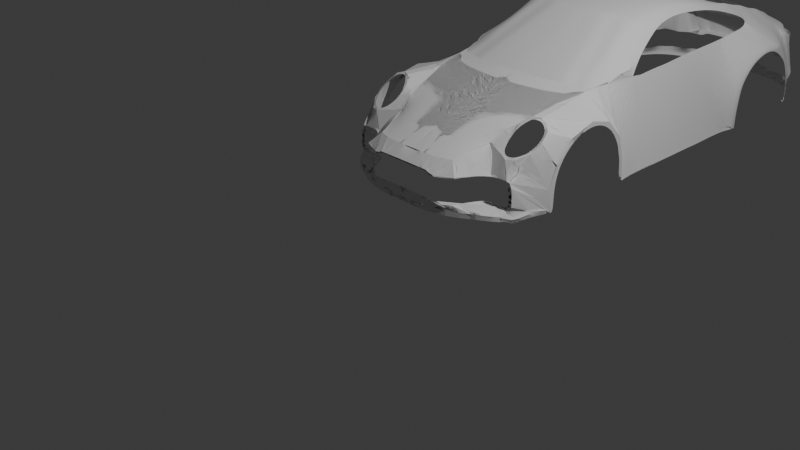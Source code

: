 # Source: MainModel.blend  (saved by Blender 4.0.36; exported with 4.5.12 LTS)
import bpy
from mathutils import Matrix  # noqa: F401  (used for matrix-valued properties, if any)

bpy.ops.wm.read_factory_settings(use_empty=True)
scene = bpy.context.scene
scene.name = 'Scene'

# ---- collections
col_collection = bpy.data.collections.new('Collection'); scene.collection.children.link(col_collection)
col_collection_2 = bpy.data.collections.new('Collection 2'); scene.collection.children.link(col_collection_2)

# ---- world
world_world = bpy.data.worlds.new('World'); scene.world = world_world
world_world.use_nodes = True; world_world.node_tree.nodes.clear()
_N = world_world.node_tree.nodes; _L = world_world.node_tree.links
n0 = _N.new('ShaderNodeOutputWorld'); n0.name = 'World Output'; n0.location = (300, 300)
n1 = _N.new('ShaderNodeBackground'); n1.name = 'Background'; n1.location = (10, 300)
n1.inputs[0].default_value = (0.05088, 0.05088, 0.05088, 1.0)
_L.new(n1.outputs[0], n0.inputs[0])
n0.is_active_output = True
world_world.color = (0.05088, 0.05088, 0.05088)
world_world.use_sun_shadow = False
world_world.sun_shadow_jitter_overblur = 0.0

# ---- cameras
cam_camera = bpy.data.cameras.new('Camera')
cam_camera.clip_end = 100.0
cam_camera.ortho_scale = 7.314

# ---- lights
light_light = bpy.data.lights.new('Light', 'POINT')
light_light.transmission_factor = 0.0
light_light.use_soft_falloff = False
light_light.energy = 1000.0
light_light.shadow_soft_size = 0.1
light_light.shadow_maximum_resolution = 0.006
light_light.use_absolute_resolution = True

# ---- meshes
me_circle = bpy.data.meshes.new('Circle')
me_circle.from_pydata([(1.234, 1.448, 0.9813), (1.234, 1.163, 0.8967), (1.234, 0.9679, 0.6964), (1.234, 0.9018, 0.4668), (1.234, 0.9151, 0.2162), (1.234, 0.925, 0.7033), (1.234, 1.138, 0.9222), (1.234, 1.449, 1.015), (1.231, 1.967, 0.2147), (1.234, 1.965, 0.4774), (1.234, 1.875, 0.7254), (1.234, 1.693, 0.9152), (1.215, 0.8473, 0.4609), (1.234, 0.87, 0.2079), (1.234, 2.022, 0.2021), (1.231, 2.014, 0.468), (1.234, 1.916, 0.735), (1.234, 1.717, 0.9423), (0.962, 0.9857, 1.096), (0.8805, 0.9489, 1.091), (0.8017, 0.8658, 1.029), (0.7723, 0.7637, 0.9323), (0.7925, 0.6376, 0.8451), (0.8388, 0.5627, 0.8004), (0.9137, 0.531, 0.7785), (1.008, 0.5678, 0.7871), (1.096, 0.6758, 0.8437), (1.126, 0.8071, 0.9284), (1.104, 0.9168, 1.007), (1.048, 0.9629, 1.069), (0.0, 0.1855, 0.7259), (0.1213, 0.1741, 0.7259), (0.2428, 0.1817, 0.7259), (0.3796, 0.1969, 0.7259), (0.5045, 0.236, 0.7301), (0.5396, 0.3561, 0.7747), (0.6217, 0.6381, 0.834), (0.6766, 0.7837, 0.9409), (0.7381, 1.059, 1.016), (0.804, 1.332, 1.078), (0.8573, 1.572, 1.129), (0.8832, 1.758, 1.155), (0.9118, 1.923, 1.169), (0.9311, 2.058, 1.18), (0.0, 0.03736, 0.194), (0.1389, 0.03736, 0.1918), (0.2946, 0.03736, 0.194), (0.4307, 0.06636, 0.1984), (0.5446, 0.1045, 0.1918), (0.6792, 0.1671, 0.194), (0.7769, 0.2175, 0.1984), (0.8683, 0.2663, 0.2006), (0.952, 0.3182, 0.2006), (1.017, 0.3823, 0.1962), (0.0, 0.03736, 0.2467), (0.1345, 0.03736, 0.2445), (0.2902, 0.03736, 0.2467), (0.4263, 0.06636, 0.2511), (0.5402, 0.1045, 0.2445), (0.6748, 0.1671, 0.2467), (0.7725, 0.2175, 0.2511), (0.8639, 0.2663, 0.2533), (0.9476, 0.3182, 0.2533), (1.012, 0.3823, 0.2489), (1.091, 0.4632, 0.1809), (1.125, 0.5243, 0.1877), (1.161, 0.6158, 0.21), (1.179, 0.6956, 0.2098), (1.195, 0.7674, 0.2073), (1.234, 0.8533, 0.2094), (1.234, 0.8735, 0.2091), (1.217, 0.8766, 0.2091), (1.212, 0.8306, 0.2091), (1.206, 0.7858, 0.2091), (0.0, 0.4976, 0.859), (0.0, 0.4804, 0.859), (0.2344, 0.4919, 0.859), (0.4407, 0.5148, 0.859), (0.6249, 0.6365, 0.842), (0.0, 0.7118, 0.9374), (0.0, 0.6922, 0.9374), (0.2373, 0.7052, 0.9374), (0.4721, 0.7313, 0.9374), (0.681, 0.7986, 0.9447), (0.0, 1.009, 0.9961), (0.0, 0.9861, 1.025), (0.2533, 1.001, 1.025), (0.5284, 1.032, 1.025), (0.7538, 1.111, 1.029), (0.0, 1.296, 1.057), (0.0, 1.27, 1.072), (0.263, 1.287, 1.072), (0.5667, 1.321, 1.072), (0.816, 1.408, 1.108), (0.0, 1.518, 1.128), (0.0, 1.49, 1.128), (0.264, 1.508, 1.128), (0.599, 1.546, 1.128), (0.8715, 1.642, 1.141), (0.0, 1.725, 1.171), (0.0, 1.695, 1.171), (0.2541, 1.699, 1.171), (0.5904, 1.785, 1.171), (0.9328, 2.06, 1.182), (1.097, 0.4579, 0.2239), (1.132, 0.5189, 0.2307), (1.168, 0.6104, 0.253), (1.186, 0.6902, 0.2528), (1.202, 0.762, 0.2503), (1.241, 0.8479, 0.2524), (1.241, 0.8681, 0.2521), (1.224, 0.8712, 0.2521), (1.219, 0.8252, 0.2521), (1.213, 0.7804, 0.2521), (1.012, 0.3853, 0.2024), (1.019, 0.3799, 0.2454), (0.0, 0.0534, 0.6282), (0.0926, 0.0534, 0.6282), (0.1842, 0.0534, 0.6266), (0.2681, 0.0534, 0.6282), (0.3246, 0.0534, 0.6266), (0.3383, 0.0534, 0.5976), (0.4116, 0.0534, 0.5992), (0.5017, 0.09537, 0.5976), (0.6174, 0.143, 0.6059), (0.6705, 0.2781, 0.5969), (0.7993, 0.464, 0.5961), (0.9153, 0.464, 0.6022), (1.002, 0.464, 0.6007), (1.047, 0.464, 0.59), (1.068, 0.464, 0.5412), (1.079, 0.464, 0.4618), (1.08, 0.464, 0.4069), (1.08, 0.464, 0.3458), (1.06, 0.464, 0.3107), (0.9962, 0.464, 0.3046), (0.9321, 0.464, 0.3031), (0.842, 0.464, 0.3046), (0.752, 0.464, 0.3), (0.6506, 0.2781, 0.2962), (0.6067, 0.143, 0.3052), (0.5291, 0.09537, 0.2939), (0.4864, 0.07883, 0.2893), (0.4528, 0.07883, 0.3168), (0.404, 0.0534, 0.3229), (0.346, 0.0534, 0.3214), (0.2361, 0.0534, 0.3229), (0.1308, 0.0534, 0.326), (0.05597, 0.0534, 0.3275), (0.0, 0.0534, 0.3275), (0.0, 0.0534, 0.6143), (0.1309, 0.0534, 0.6143), (0.2154, 0.0534, 0.6128), (0.2928, 0.0534, 0.6143), (0.3449, 0.0534, 0.6128), (0.3576, 0.0534, 0.5861), (0.4252, 0.0534, 0.5875), (0.5083, 0.09537, 0.5861), (0.6163, 0.143, 0.5943), (0.6624, 0.2781, 0.5853), (0.7829, 0.464, 0.5847), (0.89, 0.464, 0.5903), (0.9702, 0.464, 0.5889), (1.011, 0.464, 0.579), (1.031, 0.464, 0.534), (1.041, 0.464, 0.4607), (1.042, 0.464, 0.41), (1.042, 0.464, 0.3537), (1.024, 0.464, 0.3213), (0.9646, 0.464, 0.3157), (0.9055, 0.464, 0.3143), (0.8224, 0.464, 0.3157), (0.7393, 0.464, 0.3115), (0.6441, 0.2781, 0.3079), (0.6065, 0.143, 0.3169), (0.5337, 0.09537, 0.3058), (0.4942, 0.09537, 0.3016), (0.4632, 0.07883, 0.327), (0.4182, 0.0534, 0.3326), (0.3646, 0.0534, 0.3312), (0.2632, 0.0534, 0.3326), (0.1661, 0.0534, 0.3354), (0.09706, 0.0534, 0.3368), (0.0, 0.0534, 0.3368), (0.9603, 0.9634, 1.08), (0.8872, 0.9304, 1.075), (0.8164, 0.8559, 1.019), (0.79, 0.7642, 0.9325), (0.8082, 0.651, 0.8542), (0.8498, 0.5838, 0.8141), (0.9169, 0.5554, 0.7944), (1.002, 0.5884, 0.8022), (1.081, 0.6853, 0.853), (1.108, 0.8032, 0.929), (1.088, 0.9016, 0.9995), (1.037, 0.943, 1.055), (1.238, 2.026, 0.2064), (1.203, 2.204, 0.1932), (1.203, 2.402, 0.1998), (1.203, 2.615, 0.1998), (1.203, 2.791, 0.202), (1.203, 2.999, 0.202), (1.203, 3.208, 0.2064), (1.203, 3.377, 0.2042), (1.203, 3.566, 0.2064), (1.203, 3.736, 0.213), (1.203, 3.859, 0.2108), (1.203, 3.993, 0.2108), (1.242, 4.123, 0.2152), (1.244, 4.169, 0.2152), (1.244, 4.167, 0.3075), (1.244, 4.171, 0.4174), (1.244, 4.191, 0.5515), (1.244, 4.217, 0.7075), (1.244, 4.307, 0.8284), (1.244, 4.417, 0.9273), (1.244, 4.56, 0.9867), (1.244, 4.692, 1.013), (1.244, 4.815, 1.004), (1.244, 4.936, 0.9559), (1.244, 5.048, 0.8746), (1.244, 5.129, 0.8042), (1.244, 5.186, 0.6943), (1.244, 5.228, 0.591), (1.244, 5.25, 0.4548), (1.244, 5.255, 0.3471), (1.244, 5.257, 0.2657), (1.244, 4.101, 0.2172), (1.244, 4.098, 0.2635), (1.244, 4.103, 0.3869), (1.244, 4.125, 0.5375), (1.244, 4.155, 0.7128), (1.244, 4.256, 0.8486), (1.244, 4.38, 0.9597), (1.244, 4.54, 1.026), (1.244, 4.688, 1.056), (1.244, 4.826, 1.046), (1.244, 4.962, 0.9918), (1.244, 5.088, 0.9005), (1.244, 5.179, 0.8215), (1.244, 5.244, 0.698), (1.244, 5.291, 0.582), (1.234, 5.274, 0.4289), (1.234, 5.279, 0.3079), (1.225, 5.286, 0.2846), (1.238, 2.026, 0.2064), (1.203, 2.204, 0.1932), (1.203, 2.402, 0.1998), (1.203, 2.615, 0.1998), (1.203, 2.791, 0.202), (1.203, 2.999, 0.202), (1.203, 3.208, 0.2064), (1.203, 3.377, 0.2042), (1.203, 3.566, 0.2064), (1.203, 3.736, 0.213), (1.203, 3.859, 0.2108), (1.203, 3.993, 0.2108), (1.242, 4.123, 0.2152), (1.227, 2.012, 0.2486), (1.192, 2.19, 0.2354), (1.192, 2.388, 0.242), (1.192, 2.601, 0.242), (1.192, 2.777, 0.2442), (1.192, 2.985, 0.2442), (1.192, 3.194, 0.2486), (1.192, 3.364, 0.2464), (1.192, 3.553, 0.2486), (1.192, 3.722, 0.2552), (1.192, 3.845, 0.253), (1.192, 3.979, 0.253), (1.231, 4.109, 0.2574), (1.228, 5.287, 0.2864), (1.184, 5.363, 0.2745), (1.149, 5.473, 0.2745), (1.104, 5.571, 0.2745), (1.047, 5.698, 0.2745), (0.9747, 5.812, 0.2745), (0.8734, 5.901, 0.2745), (0.7721, 5.954, 0.2745), (0.6581, 6.008, 0.2745), (0.5252, 6.049, 0.2745), (0.4144, 6.065, 0.2745), (0.3068, 6.087, 0.2745), (0.1739, 6.097, 0.2745), (0.09794, 6.103, 0.2745), (0.0, 6.103, 0.2745), (1.182, 5.327, 0.2418), (1.147, 5.438, 0.2418), (1.103, 5.536, 0.2418), (1.046, 5.662, 0.2418), (0.9733, 5.776, 0.2418), (0.872, 5.865, 0.2418), (0.7707, 5.919, 0.2418), (0.6568, 5.972, 0.2418), (0.5238, 6.014, 0.2418), (0.4131, 6.029, 0.2418), (0.3055, 6.052, 0.2418), (0.1725, 6.061, 0.2418), (0.09657, 6.067, 0.2418), (0.0, 6.067, 0.2418), (1.228, 5.287, 0.2864), (1.184, 5.363, 0.2745), (1.182, 5.327, 0.2418), (1.233, 5.302, 0.2853), (1.222, 5.28, 0.2525), (1.234, 1.448, 0.9813), (1.234, 1.163, 0.8967), (1.234, 0.9679, 0.6964), (1.234, 0.9018, 0.4668), (1.234, 0.9151, 0.2162), (1.234, 0.925, 0.7033), (1.234, 1.138, 0.9222), (1.234, 1.449, 1.015), (1.231, 1.967, 0.2147), (1.234, 1.965, 0.4774), (1.234, 1.875, 0.7254), (1.234, 1.693, 0.9152), (1.215, 0.8473, 0.4609), (1.234, 0.87, 0.2079), (1.234, 2.022, 0.2021), (1.231, 2.014, 0.468), (1.234, 1.916, 0.735), (1.234, 1.717, 0.9423), (0.962, 0.9857, 1.096), (0.8805, 0.9489, 1.091), (0.8017, 0.8658, 1.029), (0.7723, 0.7637, 0.9323), (0.7925, 0.6376, 0.8451), (0.8388, 0.5627, 0.8004), (0.9137, 0.531, 0.7785), (1.008, 0.5678, 0.7871), (1.096, 0.6758, 0.8437), (1.126, 0.8071, 0.9284), (1.104, 0.9168, 1.007), (1.048, 0.9629, 1.069), (0.0, 0.1855, 0.7259), (0.1213, 0.1741, 0.7259), (0.2428, 0.1817, 0.7259), (0.3796, 0.1969, 0.7259), (0.5045, 0.236, 0.7301), (0.5396, 0.3561, 0.7747), (0.6217, 0.6381, 0.834), (0.6766, 0.7837, 0.9409), (0.7381, 1.059, 1.016), (0.804, 1.332, 1.078), (0.8573, 1.572, 1.129), (0.8832, 1.758, 1.155), (0.9118, 1.923, 1.169), (0.9311, 2.058, 1.18), (0.0, 0.03736, 0.194), (0.1389, 0.03736, 0.1918), (0.2946, 0.03736, 0.194), (0.4307, 0.06636, 0.1984), (0.5446, 0.1045, 0.1918), (0.6792, 0.1671, 0.194), (0.7769, 0.2175, 0.1984), (0.8683, 0.2663, 0.2006), (0.952, 0.3182, 0.2006), (1.017, 0.3823, 0.1962), (0.0, 0.03736, 0.2467), (0.1345, 0.03736, 0.2445), (0.2902, 0.03736, 0.2467), (0.4263, 0.06636, 0.2511), (0.5402, 0.1045, 0.2445), (0.6748, 0.1671, 0.2467), (0.7725, 0.2175, 0.2511), (0.8639, 0.2663, 0.2533), (0.9476, 0.3182, 0.2533), (1.012, 0.3823, 0.2489), (1.091, 0.4632, 0.1809), (1.125, 0.5243, 0.1877), (1.161, 0.6158, 0.21), (1.179, 0.6956, 0.2098), (1.195, 0.7674, 0.2073), (1.234, 0.8533, 0.2094), (1.234, 0.8735, 0.2091), (1.217, 0.8766, 0.2091), (1.212, 0.8306, 0.2091), (1.206, 0.7858, 0.2091), (0.0, 0.4976, 0.859), (0.0, 0.4804, 0.859), (0.2344, 0.4919, 0.859), (0.4407, 0.5148, 0.859), (0.6207, 0.6371, 0.8433), (0.0, 0.7118, 0.9374), (0.0, 0.6922, 0.9374), (0.2373, 0.7052, 0.9374), (0.4721, 0.7313, 0.9374), (0.681, 0.7986, 0.9447), (0.0, 1.009, 0.9961), (0.0, 0.9861, 1.025), (0.2533, 1.001, 1.025), (0.5284, 1.032, 1.025), (0.7538, 1.111, 1.029), (0.0, 1.296, 1.057), (0.0, 1.27, 1.072), (0.263, 1.287, 1.072), (0.5667, 1.321, 1.072), (0.816, 1.408, 1.108), (0.0, 1.518, 1.128), (0.0, 1.49, 1.128), (0.264, 1.508, 1.128), (0.599, 1.546, 1.128), (0.8715, 1.642, 1.141), (0.0, 1.725, 1.171), (0.0, 1.695, 1.171), (0.2541, 1.699, 1.171), (0.5904, 1.785, 1.171), (0.9328, 2.06, 1.182), (1.097, 0.4579, 0.2239), (1.132, 0.5189, 0.2307), (1.168, 0.6104, 0.253), (1.186, 0.6902, 0.2528), (1.202, 0.762, 0.2503), (1.241, 0.8479, 0.2524), (1.241, 0.8681, 0.2521), (1.224, 0.8712, 0.2521), (1.219, 0.8252, 0.2521), (1.213, 0.7804, 0.2521), (1.012, 0.3853, 0.2024), (1.019, 0.3799, 0.2454), (0.0, 0.0534, 0.6282), (0.0926, 0.0534, 0.6282), (0.1842, 0.0534, 0.6266), (0.2681, 0.0534, 0.6282), (0.3246, 0.0534, 0.6266), (0.3383, 0.0534, 0.5976), (0.4116, 0.0534, 0.5992), (0.5017, 0.09537, 0.5976), (0.6174, 0.143, 0.6059), (0.6705, 0.2781, 0.5969), (0.7993, 0.464, 0.5961), (0.9153, 0.464, 0.6022), (1.002, 0.464, 0.6007), (1.047, 0.464, 0.59), (1.068, 0.464, 0.5412), (1.079, 0.464, 0.4618), (1.08, 0.464, 0.4069), (1.08, 0.464, 0.3458), (1.06, 0.464, 0.3107), (0.9962, 0.464, 0.3046), (0.9321, 0.464, 0.3031), (0.842, 0.464, 0.3046), (0.752, 0.464, 0.3), (0.6506, 0.2781, 0.2962), (0.6067, 0.143, 0.3052), (0.5291, 0.09537, 0.2939), (0.4864, 0.07883, 0.2893), (0.4528, 0.07883, 0.3168), (0.404, 0.0534, 0.3229), (0.346, 0.0534, 0.3214), (0.2361, 0.0534, 0.3229), (0.1308, 0.0534, 0.326), (0.05597, 0.0534, 0.3275), (0.0, 0.0534, 0.3275), (0.0, 0.0534, 0.6143), (0.1309, 0.0534, 0.6143), (0.2154, 0.0534, 0.6128), (0.2928, 0.0534, 0.6143), (0.3449, 0.0534, 0.6128), (0.3576, 0.0534, 0.5861), (0.4252, 0.0534, 0.5875), (0.5083, 0.09537, 0.5861), (0.6163, 0.143, 0.5943), (0.6624, 0.2781, 0.5853), (0.7829, 0.464, 0.5847), (0.89, 0.464, 0.5903), (0.9702, 0.464, 0.5889), (1.011, 0.464, 0.579), (1.031, 0.464, 0.534), (1.041, 0.464, 0.4607), (1.042, 0.464, 0.41), (1.042, 0.464, 0.3537), (1.024, 0.464, 0.3213), (0.9646, 0.464, 0.3157), (0.9055, 0.464, 0.3143), (0.8224, 0.464, 0.3157), (0.7393, 0.464, 0.3115), (0.6441, 0.2781, 0.3079), (0.6065, 0.143, 0.3169), (0.5337, 0.09537, 0.3058), (0.4942, 0.09537, 0.3016), (0.4632, 0.07883, 0.327), (0.4182, 0.0534, 0.3326), (0.3646, 0.0534, 0.3312), (0.2632, 0.0534, 0.3326), (0.1661, 0.0534, 0.3354), (0.09706, 0.0534, 0.3368), (0.0, 0.0534, 0.3368), (0.9603, 0.9634, 1.08), (0.8872, 0.9304, 1.075), (0.8164, 0.8559, 1.019), (0.79, 0.7642, 0.9325), (0.8082, 0.651, 0.8542), (0.8498, 0.5838, 0.8141), (0.9169, 0.5554, 0.7944), (1.002, 0.5884, 0.8022), (1.081, 0.6853, 0.853), (1.108, 0.8032, 0.929), (1.088, 0.9016, 0.9995), (1.037, 0.943, 1.055), (1.238, 2.026, 0.2064), (1.203, 2.204, 0.1932), (1.203, 2.402, 0.1998), (1.203, 2.615, 0.1998), (1.203, 2.791, 0.202), (1.238, 2.026, 0.2064), (1.203, 2.204, 0.1932), (1.203, 2.402, 0.1998), (1.203, 2.615, 0.1998), (1.203, 2.791, 0.202), (1.227, 2.012, 0.2486), (1.192, 2.19, 0.2354), (1.192, 2.388, 0.242), (1.192, 2.601, 0.242), (1.192, 2.777, 0.2442), (0.962, 0.9857, 1.096), (0.8805, 0.9489, 1.091), (0.8872, 0.9304, 1.075), (0.962, 0.9857, 1.096), (0.8805, 0.9489, 1.091), (0.8872, 0.9304, 1.075), (0.8949, 1.465, 1.108), (0.8072, 1.412, 1.102), (0.8949, 1.465, 1.108), (0.8072, 1.412, 1.102), (0.8949, 1.465, 1.108), (0.8072, 1.412, 1.102), (0.8949, 1.465, 1.108), (0.8072, 1.412, 1.102), (0.8805, 0.9489, 1.091), (0.8017, 0.8658, 1.029), (0.8872, 0.9304, 1.075), (0.8805, 0.9489, 1.091), (0.8017, 0.8658, 1.029), (0.8872, 0.9304, 1.075), (0.8805, 0.9489, 1.091), (0.8872, 0.9304, 1.075), (0.8805, 0.9489, 1.091), (0.8872, 0.9304, 1.075), (1.234, 5.013, 1.048), (1.179, 5.089, 1.042), (1.118, 5.222, 1.042), (1.061, 5.363, 1.05), (0.9746, 5.495, 1.066), (0.8929, 5.67, 1.064), (0.7712, 5.784, 1.063), (0.658, 5.853, 1.063), (0.5126, 5.913, 1.07), (0.4066, 5.936, 1.067), (0.2596, 5.944, 1.07), (0.139, 5.959, 1.073), (0.0, 5.963, 1.071), (1.038, 5.498, 1.02), (1.014, 5.602, 0.998), (0.9719, 5.719, 0.9788), (0.9338, 5.772, 0.9658), (0.881, 5.827, 0.9654), (0.8308, 5.868, 0.9611), (0.7541, 5.892, 0.9707), (0.6928, 5.939, 0.9792), (0.6365, 5.951, 0.9855), (0.6124, 5.909, 0.9898), (0.248, 5.975, 0.9898), (0.08783, 5.989, 0.9919), (0.0, 5.987, 0.994), (0.6365, 5.951, 0.9855), (0.248, 5.975, 0.9898), (0.08783, 5.989, 0.9919), (0.2518, 6.09, 0.8951), (0.09164, 6.104, 0.8972), (0.0, 6.101, 0.8993), (0.2492, 6.087, 0.6467), (0.08903, 6.101, 0.6488), (0.0, 6.099, 0.6509), (1.113, 5.582, 0.5777), (1.147, 5.536, 0.5517), (1.147, 5.494, 0.5072), (1.147, 5.467, 0.4744), (1.147, 5.468, 0.4457), (1.147, 5.444, 0.3949), (1.147, 5.463, 0.3535), (1.055, 5.573, 0.3492), (0.9657, 5.67, 0.3535), (0.9612, 5.81, 0.3567), (0.888, 5.893, 0.3429), (0.817, 5.928, 0.3594), (0.7535, 5.928, 0.3594), (0.7047, 5.928, 0.366), (0.6584, 5.928, 0.3585), (0.6048, 5.939, 0.3643), (0.5615, 6.027, 0.3589), (0.5242, 6.045, 0.3597), (0.4685, 6.045, 0.3632), (0.4332, 6.045, 0.3888), (0.3564, 6.045, 0.3941), (0.2521, 6.045, 0.3954), (0.1643, 6.045, 0.3967), (0.08161, 6.045, 0.3979), (0.0, 6.045, 0.3979), (1.033, 5.594, 0.5874), (1.006, 5.688, 0.5918), (0.9614, 5.724, 0.5965), (0.9307, 5.809, 0.598), (0.9333, 5.859, 0.5976), (0.8486, 5.863, 0.5982), (0.7827, 5.863, 0.6027), (0.7282, 5.863, 0.5958), (0.7045, 5.875, 0.5961), (0.6066, 5.963, 0.5908), (0.6066, 5.963, 0.5908), (0.485, 5.981, 0.5871), (0.4011, 5.981, 0.5884), (0.3642, 6.011, 0.6221), (0.2573, 6.011, 0.6196), (0.1721, 6.011, 0.6208), (0.1212, 6.011, 0.6196), (0.02583, 6.011, 0.6157), (0.0, 6.011, 0.6183), (0.248, 5.975, 0.9898), (0.248, 5.975, 0.9898), (0.2518, 6.09, 0.8951), (0.2492, 6.087, 0.6467), (0.4304, 5.944, 0.9905), (0.4382, 6.069, 0.8951), (0.4288, 5.944, 0.9905), (0.6115, 6.009, 0.8656), (0.6122, 5.911, 0.9886), (0.3618, 6.083, 0.6467), (0.4031, 6.079, 0.6432), (0.5006, 6.058, 0.6334), (0.5964, 6.042, 0.6226), (0.9499, 5.499, 1.083), (0.8774, 5.665, 1.076), (0.7672, 5.769, 1.075), (0.6645, 5.831, 1.075), (0.5327, 5.886, 1.081), (0.4366, 5.906, 1.078), (0.3034, 5.913, 1.081), (0.194, 5.927, 1.083), (0.0, 5.93, 1.082), (0.1985, 4.2, 1.628), (0.0, 4.203, 1.63), (0.3932, 4.201, 1.622), (0.5412, 4.199, 1.609), (0.6379, 4.217, 1.595), (0.7385, 4.296, 1.561), (0.7032, 4.52, 1.517), (0.7001, 4.712, 1.459), (0.6954, 4.894, 1.423), (0.6932, 4.998, 1.383), (0.6909, 5.121, 1.34), (0.6841, 5.296, 1.307), (0.6644, 5.461, 1.231), (0.6555, 5.545, 1.213), (0.6044, 5.553, 1.201), (0.5148, 5.583, 1.195), (0.3748, 5.614, 1.197), (0.1883, 5.639, 1.205), (0.05306, 5.645, 1.203), (0.0, 5.647, 1.208), (0.1838, 4.159, 1.64), (0.0, 4.162, 1.642), (0.3885, 4.161, 1.634), (0.5441, 4.158, 1.62), (0.6458, 4.177, 1.606), (0.7496, 4.26, 1.57), (0.7226, 4.496, 1.523), (0.7112, 4.698, 1.462), (0.7063, 4.889, 1.425), (0.704, 4.999, 1.383), (0.7015, 5.128, 1.338), (0.6945, 5.312, 1.303), (0.6737, 5.485, 1.223), (0.6643, 5.574, 1.204), (0.6106, 5.584, 1.191), (0.5163, 5.616, 1.185), (0.3691, 5.648, 1.188), (0.173, 5.674, 1.196), (0.03077, 5.681, 1.194), (0.0, 5.683, 1.198), (0.1956, 3.203, 1.753), (0.0, 3.205, 1.755), (0.4003, 3.204, 1.747), (0.556, 3.202, 1.733), (0.6576, 3.22, 1.719), (0.7614, 3.304, 1.683), (0.765, 3.75, 1.684), (0.6611, 3.666, 1.72), (0.5595, 3.648, 1.735), (0.4038, 3.65, 1.748), (0.0, 3.651, 1.757), (0.1991, 3.649, 1.755), (0.7032, 4.52, 1.517), (0.7143, 4.496, 1.523), (0.6044, 5.553, 1.201), (0.5148, 5.583, 1.195), (0.3748, 5.614, 1.197), (0.1883, 5.639, 1.205), (0.05306, 5.645, 1.203), (0.0, 5.647, 1.208), (0.6106, 5.584, 1.191), (0.5163, 5.616, 1.185), (0.3691, 5.648, 1.188), (0.173, 5.674, 1.196), (0.03077, 5.681, 1.194), (0.0, 5.683, 1.198), (0.1991, 2.768, 1.678), (0.0, 2.761, 1.68), (0.4038, 2.778, 1.672), (0.5595, 2.798, 1.658), (0.6611, 2.817, 1.643), (0.7803, 2.881, 1.607), (0.9945, 2.4, 1.196), (0.9656, 2.48, 1.262), (0.9287, 2.59, 1.348), (0.8962, 2.716, 1.423), (0.8682, 2.837, 1.488), (0.8386, 2.974, 1.556), (0.8209, 3.109, 1.597), (0.8106, 3.285, 1.621), (0.8098, 3.507, 1.622), (0.8165, 3.652, 1.607), (0.8224, 3.805, 1.593), (0.8334, 3.974, 1.568), (0.8504, 4.157, 1.529), (0.8738, 4.332, 1.474), (0.8951, 4.479, 1.425), (0.9196, 4.609, 1.367), (0.9419, 4.637, 1.319), (0.9578, 4.566, 1.273), (0.9653, 4.378, 1.263), (0.9695, 4.236, 1.253), (0.9749, 4.086, 1.241), (0.9781, 3.882, 1.233), (0.9802, 3.69, 1.229), (0.9834, 3.4, 1.221), (0.9876, 3.213, 1.211), (0.9919, 3.046, 1.202), (0.994, 2.94, 1.197), (0.994, 2.822, 1.197), (0.9961, 2.687, 1.192), (0.9993, 2.539, 1.184), (0.9951, 2.401, 1.194), (0.0, 1.898, 1.197), (0.1254, 1.896, 1.197), (0.2409, 1.91, 1.197), (0.3368, 1.935, 1.197), (0.4253, 1.952, 1.197), (0.5483, 1.994, 1.197), (0.6924, 2.061, 1.205), (0.9633, 2.206, 1.25), (0.9768, 2.286, 1.222), (0.9803, 2.358, 1.276), (0.8827, 2.458, 1.374), (0.8596, 2.539, 1.407), (0.8404, 2.632, 1.466), (0.8173, 2.704, 1.509), (0.7878, 2.849, 1.584), (0.7327, 2.802, 1.619), (0.6614, 2.779, 1.639), (0.5753, 2.768, 1.656), (0.4819, 2.752, 1.65), (0.3455, 2.737, 1.678), (0.257, 2.734, 1.678), (0.1931, 2.729, 1.678), (0.101, 2.73, 1.678), (0.0, 2.719, 1.678), (0.914, 1.741, 1.099), (0.8279, 1.73, 1.116), (0.7345, 1.714, 1.11), (0.5981, 1.699, 1.138), (0.5096, 1.695, 1.138), (0.4457, 1.691, 1.138), (0.3536, 1.692, 1.138), (0.0, 1.681, 1.138), (0.5206, 2.593, 1.567), (0.5567, 2.444, 1.49), (0.5928, 2.296, 1.413), (0.6289, 2.148, 1.336), (0.665, 1.999, 1.259), (0.7011, 1.851, 1.181), (0.7945, 1.867, 1.188), (0.7584, 2.015, 1.265), (0.7223, 2.164, 1.342), (0.6862, 2.312, 1.419), (0.6501, 2.46, 1.496), (0.6141, 2.609, 1.573), (0.0, 2.56, 1.595), (0.0, 2.412, 1.518), (0.0, 2.264, 1.441), (0.0, 2.115, 1.364), (0.0, 1.967, 1.287), (0.0, 1.819, 1.21), (0.3202, 1.829, 1.21), (0.2841, 1.977, 1.287), (0.248, 2.126, 1.364), (0.2119, 2.274, 1.441), (0.1759, 2.422, 1.518), (0.1398, 2.571, 1.595), (0.2318, 2.57, 1.595), (0.2679, 2.421, 1.518), (0.304, 2.273, 1.441), (0.3401, 2.125, 1.364), (0.3762, 1.976, 1.287), (0.4123, 1.828, 1.21), (0.4762, 1.833, 1.21), (0.4401, 1.981, 1.287), (0.404, 2.129, 1.364), (0.3679, 2.278, 1.441), (0.3319, 2.426, 1.518), (0.2958, 2.574, 1.595), (0.3842, 2.578, 1.595), (0.4203, 2.43, 1.518), (0.4564, 2.281, 1.441), (0.4925, 2.133, 1.364), (0.5285, 1.985, 1.287), (0.5646, 1.836, 1.21), (0.8805, 1.878, 1.17), (0.9366, 2.051, 1.198), (0.8084, 2.175, 1.325), (0.7723, 2.323, 1.402), (0.7362, 2.472, 1.479), (0.7001, 2.62, 1.556), (1.093, 2.394, 0.7188), (1.081, 2.036, 0.8238)], [(37, 38), (38, 39), (39, 40), (40, 41), (41, 42), (42, 43), (208, 209), (271, 272), (340, 341), (341, 342), (342, 343), (344, 345), (345, 346), (88, 523), (304, 300), (562, 563), (742, 743), (744, 745), (745, 746), (746, 747), (747, 748), (748, 749), (749, 750)], [(4, 3, 12, 13), (2, 1, 6, 5), (11, 10, 16, 17), (9, 8, 14, 15), (3, 2, 5, 12), (0, 11, 17, 7), (1, 0, 7, 6), (10, 9, 15, 16), (50, 51, 61, 60), (47, 48, 58, 57), (44, 45, 55, 54), (51, 52, 62, 61), (48, 49, 59, 58), (45, 46, 56, 55), (52, 53, 63, 62), (49, 50, 60, 59), (46, 47, 57, 56), (33, 34, 78, 77), (31, 32, 76, 75), (32, 33, 77, 76), (30, 31, 75, 74), (74, 75, 80, 79), (77, 78, 83, 82), (75, 76, 81, 80), (76, 77, 82, 81), (82, 83, 88, 87), (80, 81, 86, 85), (81, 82, 87, 86), (79, 80, 85, 84), (87, 88, 93, 92), (85, 86, 91, 90), (86, 87, 92, 91), (84, 85, 90, 89), (92, 93, 98, 97), (90, 91, 96, 95), (91, 92, 97, 96), (89, 90, 95, 94), (94, 95, 100, 99), (97, 98, 103, 102), (95, 96, 101, 100), (96, 97, 102, 101), (72, 71, 111, 112), (67, 68, 108, 107), (64, 65, 105, 104), (73, 72, 112, 113), (70, 69, 109, 110), (65, 66, 106, 105), (68, 73, 113, 108), (71, 70, 110, 111), (66, 67, 107, 106), (64, 104, 115, 114), (104, 64, 53, 114, 115, 63), (64, 114, 53), (104, 63, 115), (53, 114, 115, 63), (119, 120, 154, 153), (146, 147, 181, 180), (133, 134, 168, 167), (120, 121, 155, 154), (147, 148, 182, 181), (134, 135, 169, 168), (121, 122, 156, 155), (148, 149, 183, 182), (135, 136, 170, 169), (122, 123, 157, 156), (136, 137, 171, 170), (123, 124, 158, 157), (137, 138, 172, 171), (124, 125, 159, 158), (138, 139, 173, 172), (125, 126, 160, 159), (139, 140, 174, 173), (431, 432, 433, 467, 466, 465), (140, 141, 175, 174), (141, 142, 176, 175), (128, 129, 163, 162), (142, 143, 177, 176), (129, 130, 164, 163), (116, 117, 151, 150), (143, 144, 178, 177), (130, 131, 165, 164), (117, 118, 152, 151), (144, 145, 179, 178), (131, 132, 166, 165), (118, 119, 153, 152), (145, 146, 180, 179), (132, 133, 167, 166), (22, 21, 187, 188), (29, 28, 194, 195), (19, 18, 184, 185), (26, 25, 191, 192), (23, 22, 188, 189), (18, 29, 195, 184), (20, 19, 185, 186), (27, 26, 192, 193), (24, 23, 189, 190), (21, 20, 186, 187), (28, 27, 193, 194), (25, 24, 190, 191), (219, 220, 238, 237), (212, 213, 231, 230), (220, 221, 239, 238), (213, 214, 232, 231), (221, 222, 240, 239), (214, 215, 233, 232), (222, 223, 241, 240), (215, 216, 234, 233), (223, 224, 242, 241), (216, 217, 235, 234), (209, 210, 228, 227), (224, 225, 243, 242), (217, 218, 236, 235), (210, 211, 229, 228), (225, 226, 244, 243), (218, 219, 237, 236), (211, 212, 230, 229), (197, 198, 247, 246), (204, 205, 254, 253), (201, 202, 251, 250), (198, 199, 248, 247), (205, 206, 255, 254), (202, 203, 252, 251), (199, 200, 249, 248), (206, 207, 256, 255), (196, 197, 246, 245), (203, 204, 253, 252), (200, 201, 250, 249), (207, 208, 257, 256), (249, 250, 263, 262), (256, 257, 270, 269), (246, 247, 260, 259), (253, 254, 267, 266), (250, 251, 264, 263), (247, 248, 261, 260), (254, 255, 268, 267), (251, 252, 265, 264), (248, 249, 262, 261), (255, 256, 269, 268), (245, 246, 259, 258), (252, 253, 266, 265), (279, 280, 294, 293), (272, 273, 287, 286), (280, 281, 295, 294), (273, 274, 288, 287), (281, 282, 296, 295), (274, 275, 289, 288), (282, 283, 297, 296), (275, 276, 290, 289), (283, 284, 298, 297), (276, 277, 291, 290), (284, 285, 299, 298), (277, 278, 292, 291), (278, 279, 293, 292), (272, 286, 302, 301), (301, 302, 304, 303), (309, 308, 317, 318), (307, 306, 311, 310), (316, 315, 321, 322), (314, 313, 319, 320), (308, 307, 310, 317), (305, 316, 322, 312), (306, 305, 312, 311), (315, 314, 320, 321), (355, 356, 366, 365), (352, 353, 363, 362), (349, 350, 360, 359), (356, 357, 367, 366), (353, 354, 364, 363), (350, 351, 361, 360), (357, 358, 368, 367), (354, 355, 365, 364), (351, 352, 362, 361), (338, 339, 383, 382), (336, 337, 381, 380), (337, 338, 382, 381), (335, 336, 380, 379), (379, 380, 385, 384), (382, 383, 388, 387), (380, 381, 386, 385), (381, 382, 387, 386), (387, 388, 393, 392), (385, 386, 391, 390), (386, 387, 392, 391), (384, 385, 390, 389), (392, 393, 398, 397), (390, 391, 396, 395), (391, 392, 397, 396), (389, 390, 395, 394), (397, 398, 403, 402), (395, 396, 401, 400), (396, 397, 402, 401), (394, 395, 400, 399), (399, 400, 405, 404), (402, 403, 408, 407), (400, 401, 406, 405), (401, 402, 407, 406), (377, 376, 416, 417), (372, 373, 413, 412), (369, 370, 410, 409), (378, 377, 417, 418), (375, 374, 414, 415), (370, 371, 411, 410), (373, 378, 418, 413), (376, 375, 415, 416), (371, 372, 412, 411), (369, 409, 420, 419), (409, 369, 358, 419, 420, 368), (369, 419, 358), (409, 368, 420), (358, 419, 420, 368), (424, 425, 459, 458), (451, 452, 486, 485), (438, 439, 473, 472), (425, 426, 460, 459), (452, 453, 487, 486), (439, 440, 474, 473), (426, 427, 461, 460), (453, 454, 488, 487), (440, 441, 475, 474), (427, 428, 462, 461), (441, 442, 476, 475), (122, 338, 33, 427, 156, 461), (442, 443, 477, 476), (37, 326, 21, 83, 388, 342), (443, 444, 478, 477), (430, 431, 465, 464), (444, 445, 479, 478), (445, 446, 480, 479), (446, 447, 481, 480), (433, 434, 468, 467), (447, 448, 482, 481), (434, 435, 469, 468), (421, 422, 456, 455), (448, 449, 483, 482), (435, 436, 470, 469), (422, 423, 457, 456), (449, 450, 484, 483), (436, 437, 471, 470), (24, 126, 431, 329, 328, 23), (450, 451, 485, 484), (437, 438, 472, 471), (327, 326, 492, 493), (334, 333, 499, 500), (324, 323, 489, 490), (331, 330, 496, 497), (328, 327, 493, 494), (323, 334, 500, 489), (325, 324, 490, 491), (332, 331, 497, 498), (329, 328, 494, 495), (326, 325, 491, 492), (333, 332, 498, 499), (330, 329, 495, 496), (502, 503, 508, 507), (503, 504, 509, 508), (504, 505, 510, 509), (501, 502, 507, 506), (507, 508, 513, 512), (508, 509, 514, 513), (509, 510, 515, 514), (506, 507, 512, 511), (31, 30, 116, 117), (32, 31, 117, 118, 336, 337), (31, 32, 337, 118, 423, 422, 117, 336), (336, 117, 422, 423, 118, 31), (126, 23, 328, 24, 329, 431), (153, 457, 152), (422, 118, 423, 457, 152, 456, 151, 117), (31, 118, 423, 337, 32, 336), (32, 336, 31, 118, 423, 119, 424, 337), (34, 33, 338, 339, 123, 122), (33, 34, 339, 123, 428, 427, 122, 338), (32, 33, 425, 424, 119, 120, 459, 154, 338, 337), (33, 32, 337, 424, 119, 425, 120, 154, 459, 122, 427, 338), (119, 423, 118, 152, 457, 153, 458, 424), (121, 122, 427, 154, 459, 426), (157, 156, 461, 428, 123, 462), (338, 122, 427, 461, 156, 33), (427, 34, 339, 33, 338, 122), (427, 33, 339, 34), (152, 456, 151), (151, 152, 457, 423, 118, 422, 117, 421, 116, 455, 150, 456), (424, 120, 425, 459, 154, 458, 153, 119), (121, 120, 425, 119, 424, 153, 458), (155, 460, 461, 427, 122, 156), (155, 156, 461, 122, 427, 460), (429, 463, 158, 428, 123, 462, 157, 461, 156, 427, 122, 460, 155, 426, 121, 459, 154, 425, 120, 153, 458, 424, 119, 152, 457, 118, 423, 337, 32, 338, 33, 34, 339, 124), (460, 427, 426, 121), (153, 120, 424), (428, 429, 124, 339, 34, 158, 463, 462), (125, 34, 339, 429, 124, 158, 463, 159, 464, 430), (124, 428, 123, 157, 462, 158, 463, 429), (25, 128, 127, 126, 24), (329, 330, 433, 432, 431), (126, 36, 341, 35, 340, 464, 159, 430, 125, 431), (35, 341, 36), (431, 430, 125), (159, 464, 340, 35), (340, 36, 341, 383, 78, 35), (429, 34, 339, 340, 35, 125, 430, 159, 464, 124), (124, 123, 462, 463), (123, 34, 339, 429, 124, 463, 158, 462, 157, 428), (125, 35, 430, 340), (34, 429, 430, 35), (34, 33, 338, 428, 123, 157, 462, 158, 463, 429, 124, 339), (338, 156, 461, 462, 157, 123, 428, 33), (459, 460, 121, 458), (154, 427, 338), (33, 156, 338, 428), (427, 123, 428, 462, 461, 156, 122), (154, 155, 426, 425), (158, 428, 157), (424, 458, 457, 423, 118, 337, 32, 119), (126, 127, 128, 162, 161, 160, 465, 341, 36, 383, 78, 328, 23, 431), (327, 36, 341, 383, 78, 342, 37, 388, 83, 326, 21, 22), (36, 383, 388, 37), (36, 37, 342, 78, 83, 326, 327), (22, 23, 328, 341, 36, 78, 383, 327), (20, 393, 88, 83, 388, 342, 37, 326, 21, 325), (325, 326, 37, 342, 388, 83, 88, 393, 20, 21), (518, 185, 532, 537), (517, 518, 537, 536), (18, 19, 523, 522), (522, 523, 527, 526), (520, 519, 528, 529), (517, 516, 526, 527), (522, 323, 516, 519, 18, 524, 526, 528), (323, 324, 525, 524), (54, 55, 148, 149), (360, 453, 454, 359), (55, 56, 361, 360, 453, 452, 451, 146, 147, 148), (55, 56, 361, 146, 451, 147, 452, 148, 453, 360), (56, 57, 362, 450, 145, 146, 451, 361), (362, 450, 451, 361), (57, 58, 363, 449, 144, 145, 450, 362), (364, 49, 363, 58, 142, 447, 144, 449, 448, 143, 59), (59, 143, 142, 58), (144, 143, 448, 447), (363, 364, 49), (142, 57, 58, 363), (58, 57, 362, 447, 142, 363), (60, 139, 140, 365, 364, 59), (144, 449, 447, 142, 362, 57), (145, 57, 362, 142, 447, 449, 144, 450), (139, 60, 365, 364, 59, 140, 445, 444), (364, 141, 446, 140, 445, 59), (141, 364, 59, 445, 140), (139, 60, 365, 61, 366, 444), (366, 365, 61, 60, 139, 444), (62, 137, 138, 367, 366, 61), (138, 61, 366, 62, 367, 442, 137, 443), (442, 137, 443), (393, 20, 325, 531, 534, 88), (138, 366, 61, 139, 444, 443), (138, 61, 139), (63, 135, 136, 368, 367, 62), (367, 136, 441, 135, 440, 63, 368, 62), (441, 440, 135), (442, 441, 136, 367), (367, 137, 442, 136, 441, 62), (62, 136, 441, 368, 63, 367), (368, 136, 62), (535, 533, 538, 539), (532, 530, 536, 537), (520, 521, 539, 538), (185, 19, 530, 532), (521, 490, 535, 539), (490, 324, 533, 535), (520, 529, 525, 324, 325, 20, 19, 523, 527, 517, 536, 530, 531, 534, 533, 538), (527, 393, 88, 534, 531, 325, 20, 525, 529, 523), (5, 6, 28, 27), (311, 333, 332, 310), (25, 26, 12, 434, 433, 330, 331, 129, 128), (12, 26, 331, 25, 330, 128, 433, 434, 129, 317), (12, 129, 434, 130, 435, 13, 318, 375, 70, 317), (130, 434, 435), (317, 70, 375, 318), (63, 104, 409, 439, 134, 135, 440, 368), (416, 435, 130, 438, 133, 134, 439, 409, 104, 410, 105, 411, 106, 107, 412, 413, 108, 418, 113, 112, 417, 111), (36, 126, 431, 328, 23, 327, 22, 326, 21, 37, 342, 383, 78, 341), (328, 431, 23, 327), (328, 78, 341), (128, 431, 126, 328, 23, 329, 24, 330, 25, 433), (329, 126, 431, 433, 128, 24), (128, 330, 24), (433, 25, 330, 24, 329, 128), (126, 329, 23), (522, 7, 312, 311, 6, 28, 333, 334, 29, 18, 323, 516, 519, 524, 526, 528), (524, 519, 18), (346, 17, 322, 312, 7, 528, 526, 522, 524, 525, 527, 523, 529, 41), (522, 528, 7), (17, 321, 16, 42, 347, 346, 41, 322), (16, 321, 17), (522, 346, 41, 527, 525, 529, 523, 398, 93, 526, 528, 524), (17, 41, 346, 524, 522, 528, 526, 7, 312, 322), (15, 825, 43, 348, 347, 42, 321, 16), (17, 346, 524, 526, 7), (18, 522, 526, 516, 323), (516, 312, 7, 526, 524, 522, 528, 323, 18, 519), (311, 7, 312, 18, 516, 323, 519, 29, 334, 333, 28, 6), (516, 18, 312), (139, 138, 443, 61, 366, 365, 60, 444), (62, 366, 138, 367, 137), (444, 61, 366, 367, 62, 441, 136, 137, 442, 443, 138, 139), (53, 140, 445, 59, 364, 365, 60), (60, 59, 445, 364, 365, 140, 53), (88, 39, 344, 325, 534, 531, 20, 393), (39, 531, 325, 20, 534, 538, 530, 520, 517, 19, 536, 533, 324, 344), (531, 530, 538, 534, 20), (530, 19, 517, 520), (344, 523, 525, 529, 527, 93, 398, 530, 324, 520, 19, 536, 517, 533, 538, 531, 20, 534, 325, 39), (523, 344, 324, 530, 398), (39, 88, 393, 38, 343, 344), (429, 430, 464, 463, 158, 34, 339, 124), (431, 328, 126, 23, 21, 326, 388, 83, 342, 37), (328, 126, 431, 37, 342, 83, 388, 326, 21, 23), (103, 408, 407, 102), (311, 333, 28, 29, 334, 519, 18, 516, 323, 6), (29, 311, 333, 6, 323, 516, 18, 519, 334, 28), (43, 41, 346, 348), (344, 20, 531, 534, 325, 398, 93, 525, 527, 529, 523, 39), (325, 344, 20, 525, 93, 527), (388, 393, 88, 531, 20, 325, 534, 21, 326, 83), (118, 31, 337, 423), (137, 62, 367, 63, 368, 441, 136, 442), (63, 136, 441, 144, 449, 447, 142, 362, 57, 367, 62, 368), (144, 363, 58, 448, 143, 449), (48, 364, 59, 142, 447, 363, 58), (364, 141, 446, 480, 175, 59), (134, 412, 107, 438, 133, 439), (159, 340, 35, 430, 125, 464), (36, 78, 35), (12, 129, 434, 317), (434, 12, 129, 317), (26, 12, 5, 310, 332, 27), (310, 5, 27, 332), (524, 525, 529, 528, 519, 323), (312, 528, 522, 524, 526, 398, 93, 529, 523, 525, 527, 531, 534, 20, 325, 520, 533, 536, 517, 19, 538, 530, 324, 519, 18, 516, 323, 7), (126, 23, 328, 78, 383, 36, 341, 431), (125, 124, 464), (14, 8, 258, 245, 196), (313, 511, 506, 501, 319), (304, 303, 271, 300, 244), (226, 300, 303, 304), (563, 564, 568, 567), (564, 565, 571, 570), (564, 563, 569, 570), (614, 615, 616, 617, 618, 574, 573, 572), (570, 571, 565, 568, 564), (570, 571, 574, 573, 572, 569), (563, 567, 620, 619, 621, 569), (623, 624, 569, 621, 620, 619, 567, 563, 625), (624, 623, 562, 627, 626), (561, 626, 566), (613, 614, 572, 622, 628), (628, 624, 621, 569, 622, 572), (569, 572, 624), (628, 622, 572), (285, 284, 598, 599), (284, 283, 597, 598), (283, 282, 596, 597), (282, 281, 595, 596), (281, 280, 593, 594, 595), (593, 280, 592), (592, 280, 591), (280, 279, 590, 591), (279, 278, 588, 589), (589, 590, 279), (587, 588, 278, 586), (278, 277, 585, 586), (277, 276, 584, 585), (276, 275, 583, 584), (275, 274, 582, 583), (274, 273, 581, 582), (271, 303, 300), (273, 581, 580, 242, 243, 271, 300, 244, 303, 272, 301), (579, 241, 242), (580, 579, 242), (562, 561, 626, 627), (237, 540, 236), (238, 541, 540, 237), (239, 542, 541, 238), (241, 579, 240), (240, 579, 578, 239), (542, 239, 578), (542, 577, 576, 543), (577, 542, 578), (544, 543, 553), (576, 553, 543), (553, 576, 575, 554), (554, 600, 601, 555), (600, 554, 575), (555, 601, 602, 557, 556), (604, 603, 557, 605), (603, 557, 602), (558, 559, 607, 606, 605), (558, 605, 557), (559, 560, 610, 609, 608), (608, 607, 559), (612, 613, 628, 629), (611, 612, 629, 630), (631, 609, 610), (631, 630, 610, 609), (610, 611, 630), (630, 611, 609, 610), (626, 630, 629, 628, 624), (560, 561, 566, 630, 631), (610, 560, 631), (544, 545, 633, 632), (551, 552, 640, 639), (549, 550, 638, 637), (547, 548, 636, 635), (545, 546, 634, 633), (550, 551, 639, 638), (548, 549, 637, 636), (546, 547, 635, 634), (661, 662, 691, 692), (659, 658, 698, 699), (653, 652, 672, 673), (665, 664, 689, 688), (654, 653, 673, 674), (647, 646, 666, 667), (655, 654, 674, 675), (648, 647, 667, 668), (679, 680, 706, 705), (649, 648, 668, 669), (666, 665, 688, 687), (655, 675, 701, 695), (650, 649, 669, 670), (690, 692, 681, 683), (675, 676, 702, 701), (651, 650, 670, 671), (683, 681, 707, 709), (658, 657, 697, 698), (652, 651, 671, 672), (689, 690, 683, 684), (692, 691, 682, 681), (686, 685, 711, 712), (681, 682, 708, 707), (688, 689, 684, 685), (663, 661, 692, 690), (687, 688, 685, 686), (664, 663, 690, 689), (684, 683, 709, 710), (662, 661, 663, 664, 665, 666, 646, 645, 644, 643, 641, 642), (667, 647, 693, 694), (700, 699, 705, 706), (696, 695, 701, 702), (697, 696, 702, 703), (698, 697, 703, 704), (699, 698, 704, 705), (676, 677, 703, 702), (656, 655, 695, 696), (660, 659, 699, 700), (677, 678, 704, 703), (657, 656, 696, 697), (678, 679, 705, 704), (685, 684, 710, 711), (234, 235, 730, 731), (233, 234, 731, 732), (235, 236, 729, 730), (668, 667, 726, 727, 728), (667, 666, 725, 726), (666, 687, 723, 724, 725), (723, 687, 686, 720, 721, 722), (686, 712, 718, 719, 720), (669, 668, 728, 729), (708, 767, 766, 765, 707), (707, 765, 764, 763, 709), (709, 763, 762, 761, 710), (710, 761, 760, 711), (711, 760, 759, 758, 712), (758, 757, 717, 712), (718, 712, 717), (717, 757, 756, 716), (716, 756, 755, 715), (715, 755, 754, 753, 714), (714, 753, 752, 713), (782, 781, 770, 769), (794, 793, 775, 774), (806, 805, 773, 772), (781, 817, 771, 770), (818, 782, 769, 768), (805, 794, 774, 773), (817, 806, 772, 771), (763, 764, 811, 812), (812, 811, 810, 813), (813, 810, 809, 814), (814, 809, 808, 815), (815, 808, 807, 816), (816, 807, 806, 817), (765, 766, 799, 800), (800, 799, 798, 801), (801, 798, 797, 802), (802, 797, 796, 803), (803, 796, 795, 804), (804, 795, 794, 805), (760, 761, 787, 823), (823, 787, 786, 822), (822, 786, 785, 821), (821, 785, 784, 820), (820, 784, 783, 819), (819, 783, 782, 818), (762, 763, 812, 776), (776, 812, 813, 777), (777, 813, 814, 778), (778, 814, 815, 779), (779, 815, 816, 780), (780, 816, 817, 781), (764, 765, 800, 811), (811, 800, 801, 810), (810, 801, 802, 809), (809, 802, 803, 808), (808, 803, 804, 807), (807, 804, 805, 806), (766, 767, 788, 799), (799, 788, 789, 798), (798, 789, 790, 797), (797, 790, 791, 796), (796, 791, 792, 795), (795, 792, 793, 794), (761, 762, 776, 787), (787, 776, 777, 786), (786, 777, 778, 785), (785, 778, 779, 784), (784, 779, 780, 783), (783, 780, 781, 782), (752, 43, 743), (820, 751, 753, 821), (754, 755, 822, 821, 753), (756, 757, 759, 760, 823, 822, 755), (758, 759, 757), (751, 753, 752), (43, 751, 820, 819), (43, 819, 408, 103, 348), (819, 103, 408, 43, 348), (752, 43, 103, 348, 751), (103, 819, 348, 43), (752, 751, 43, 348, 103, 408), (259, 260, 824, 825, 258), (775, 101, 100, 99), (753, 751, 752, 713), (733, 231, 232), (232, 233, 732, 733), (230, 231, 733, 734), (229, 230, 734, 735), (228, 229, 735, 736, 269), (266, 267, 268, 269, 736, 737), (264, 265, 266, 737, 738), (740, 262, 263, 264, 738, 739), (260, 261, 262, 740, 741, 742, 713, 824), (825, 824, 743, 43), (669, 729, 540, 670), (540, 729, 236), (540, 541, 542, 543, 672, 671), (671, 670, 540), (543, 544, 632, 673, 672), (632, 633, 634, 675, 674, 673), (640, 680, 679, 678, 677, 703, 676, 702, 675, 634, 635, 636, 637, 638, 639)])
_uv = me_circle.uv_layers.new(name='UVMap')
_uv.uv.foreach_set('vector', [0.0, 0.0, 0.0, 0.0, 0.0, 0.0, 0.0, 0.0, 0.0, 0.0, 0.0, 0.0, 0.0, 0.0, 0.0, 0.0, 0.0, 0.0, 0.0, 0.0, 0.0, 0.0, 0.0, 0.0, 0.0, 0.0, 0.0, 0.0, 0.0, 0.0, 0.0, 0.0, 0.0, 0.0, 0.0, 0.0, 0.0, 0.0, 0.0, 0.0, 0.0, 0.0, 0.0, 0.0, 0.0, 0.0, 0.0, 0.0, 0.0, 0.0, 0.0, 0.0, 0.0, 0.0, 0.0, 0.0, 0.0, 0.0, 0.0, 0.0, 0.0, 0.0, 0.0, 0.0, 0.0, 0.0, 0.0, 0.0, 0.0, 0.0, 0.0, 0.0, 0.0, 0.0, 0.0, 0.0, 0.0, 0.0, 0.0, 0.0, 0.0, 0.0, 0.0, 0.0, 0.0, 0.0, 0.0, 0.0, 0.0, 0.0, 0.0, 0.0, 0.0, 0.0, 0.0, 0.0, 0.0, 0.0, 0.0, 0.0, 0.0, 0.0, 0.0, 0.0, 0.0, 0.0, 0.0, 0.0, 0.0, 0.0, 0.0, 0.0, 0.0, 0.0, 0.0, 0.0, 0.0, 0.0, 0.0, 0.0, 0.0, 0.0, 0.0, 0.0, 0.0, 0.0, 0.0, 0.0, 0.0, 0.0, 0.0, 0.0, 0.0, 0.0, 0.0, 0.0, 0.0, 0.0, 0.0, 0.0, 0.0, 0.0, 0.0, 0.0, 0.0, 0.0, 0.0, 0.0, 0.0, 0.0, 0.0, 0.0, 0.0, 0.0, 0.0, 0.0, 0.0, 0.0, 0.0, 0.0, 0.0, 0.0, 0.0, 0.0, 0.0, 0.0, 0.0, 0.0, 0.0, 0.0, 0.0, 0.0, 0.0, 0.0, 0.0, 0.0, 0.0, 0.0, 0.0, 0.0, 0.0, 0.0, 0.0, 0.0, 0.0, 0.0, 0.0, 0.0, 0.0, 0.0, 0.0, 0.0, 0.0, 0.0, 0.0, 0.0, 0.0, 0.0, 0.0, 0.0, 0.0, 0.0, 0.0, 0.0, 0.0, 0.0, 0.0, 0.0, 0.0, 0.0, 0.0, 0.0, 0.0, 0.0, 0.0, 0.0, 0.0, 0.0, 0.0, 0.0, 0.0, 0.0, 0.0, 0.0, 0.0, 0.0, 0.0, 0.0, 0.0, 0.0, 0.0, 0.0, 0.0, 0.0, 0.0, 0.0, 0.0, 0.0, 0.0, 0.0, 0.0, 0.0, 0.0, 0.0, 0.0, 0.0, 0.0, 0.0, 0.0, 0.0, 0.0, 0.0, 0.0, 0.0, 0.0, 0.0, 0.0, 0.0, 0.0, 0.0, 0.0, 0.0, 0.0, 0.0, 0.0, 0.0, 0.0, 0.0, 0.0, 0.0, 0.0, 0.0, 0.0, 0.0, 0.0, 0.0, 0.0, 0.0, 0.0, 0.0, 0.0, 0.0, 0.0, 0.0, 0.0, 0.0, 0.0, 0.0, 0.0, 0.0, 0.0, 0.0, 0.0, 0.0, 0.0, 0.0, 0.0, 0.0, 0.0, 0.0, 0.0, 0.0, 0.0, 0.0, 0.0, 0.0, 0.0, 0.0, 0.0, 0.0, 0.0, 0.0, 0.0, 0.0, 0.0, 0.0, 0.0, 0.0, 0.0, 0.0, 0.0, 0.0, 0.0, 0.0, 0.0, 0.0, 0.0, 0.0, 0.0, 0.0, 0.0, 0.0, 0.0, 0.0, 0.0, 0.0, 0.0, 0.0, 0.0, 0.0, 0.0, 0.0, 0.0, 0.0, 0.0, 0.0, 0.0, 0.0, 0.0, 0.0, 0.0, 0.0, 0.0, 0.0, 0.0, 0.0, 0.0, 0.0, 0.0, 0.0, 0.0, 0.0, 0.0, 0.0, 0.0, 0.0, 0.0, 0.0, 0.0, 0.0, 0.0, 0.0, 0.0, 0.0, 0.0, 0.0, 0.0, 0.0, 0.0, 0.0, 0.0, 0.0, 0.0, 0.0, 0.0, 0.0, 0.0, 0.0, 0.0, 0.0, 0.0, 0.0, 0.0, 0.0, 0.0, 0.0, 0.0, 0.0, 0.0, 0.0, 0.0, 0.0, 0.0, 0.0, 0.0, 0.0, 0.0, 0.0, 0.0, 0.0, 0.0, 0.0, 0.0, 0.0, 0.0, 0.0, 0.0, 0.0, 0.0, 0.0, 0.0, 0.0, 0.0, 0.0, 0.0, 0.0, 0.0, 0.0, 0.0, 0.0, 0.0, 0.0, 0.0, 0.0, 0.0, 0.0, 0.0, 0.0, 0.0, 0.0, 0.0, 0.0, 0.0, 0.0, 0.0, 0.0, 0.0, 0.0, 0.0, 0.0, 0.0, 0.0, 0.0, 0.0, 0.0, 0.0, 0.0, 0.0, 0.0, 0.0, 0.0, 0.0, 0.0, 0.0, 0.0, 0.0, 0.0, 0.0, 0.0, 0.0, 0.0, 0.0, 0.0, 0.0, 0.0, 0.0, 0.0, 0.0, 0.0, 0.0, 0.0, 0.0, 0.0, 0.0, 0.0, 0.0, 0.0, 0.0, 0.0, 0.0, 0.0, 0.0, 0.0, 0.0, 0.0, 0.0, 0.0, 0.0, 0.0, 0.0, 0.0, 0.0, 0.0, 0.0, 0.0, 0.0, 0.0, 0.0, 0.0, 0.0, 0.0, 0.0, 0.0, 0.0, 0.0, 0.0, 0.0, 0.0, 0.0, 0.0, 0.0, 0.0, 0.0, 0.0, 0.0, 0.0, 0.0, 0.0, 0.0, 0.0, 0.0, 0.0, 0.0, 0.0, 0.0, 0.0, 0.0, 0.0, 0.0, 0.0, 0.0, 0.0, 0.0, 0.0, 0.0, 0.0, 0.0, 0.0, 0.0, 0.0, 0.0, 0.0, 0.0, 0.0, 0.0, 0.0, 0.0, 0.0, 0.0, 0.0, 0.0, 0.0, 0.0, 0.0, 0.0, 0.0, 0.0, 0.0, 0.0, 0.0, 0.0, 0.0, 0.0, 0.0, 0.0, 0.0, 0.0, 0.0, 0.0, 0.0, 0.0, 0.0, 0.0, 0.0, 0.0, 0.0, 0.0, 0.0, 0.0, 0.0, 0.0, 0.0, 0.0, 0.0, 0.0, 0.0, 0.0, 0.0, 0.0, 0.0, 0.0, 0.0, 0.0, 0.0, 0.0, 0.0, 0.0, 0.0, 0.0, 0.0, 0.0, 0.0, 0.0, 0.0, 0.0, 0.0, 0.0, 0.0, 0.0, 0.0, 0.0, 0.0, 0.0, 0.0, 0.0, 0.0, 0.0, 0.0, 0.0, 0.0, 0.0, 0.0, 0.0, 0.0, 0.0, 0.0, 0.0, 0.0, 0.0, 0.0, 0.0, 0.0, 0.0, 0.0, 0.0, 0.0, 0.0, 0.0, 0.0, 0.0, 0.0, 0.0, 0.0, 0.0, 0.0, 0.0, 0.0, 0.0, 0.0, 0.0, 0.0, 0.0, 0.0, 0.0, 0.0, 0.0, 0.0, 0.0, 0.0, 0.0, 0.0, 0.0, 0.0, 0.0, 0.0, 0.0, 0.0, 0.0, 0.0, 0.0, 0.0, 0.0, 0.0, 0.0, 0.0, 0.0, 0.0, 0.0, 0.0, 0.0, 0.0, 0.0, 0.0, 0.0, 0.0, 0.0, 0.0, 0.0, 0.0, 0.0, 0.0, 0.0, 0.0, 0.0, 0.0, 0.0, 0.0, 0.0, 0.0, 0.0, 0.0, 0.0, 0.0, 0.0, 0.0, 0.0, 0.0, 0.0, 0.0, 0.0, 0.0, 0.0, 0.0, 0.0, 0.0, 0.0, 0.0, 0.0, 0.0, 0.0, 0.0, 0.0, 0.0, 0.0, 0.0, 0.0, 0.0, 0.0, 0.0, 0.0, 0.0, 0.0, 0.0, 0.0, 0.0, 0.0, 0.0, 0.0, 0.0, 0.0, 0.0, 0.0, 0.0, 0.0, 0.0, 0.0, 0.0, 0.0, 0.0, 0.0, 0.0, 0.0, 0.0, 0.0, 0.0, 0.0, 0.0, 0.0, 0.0, 0.0, 0.0, 0.0, 0.0, 0.0, 0.0, 0.0, 0.0, 0.0, 0.0, 0.0, 0.0, 0.0, 0.0, 0.0, 0.0, 0.0, 0.0, 0.0, 0.0, 0.0, 0.0, 0.0, 0.0, 0.0, 0.0, 0.0, 0.0, 0.0, 0.0, 0.0, 0.0, 0.0, 0.0, 0.0, 0.0, 0.0, 0.0, 0.0, 0.0, 0.0, 0.0, 0.0, 0.0, 0.0, 0.0, 0.0, 0.0, 0.0, 0.0, 0.0, 0.0, 0.0, 0.0, 0.0, 0.0, 0.0, 0.0, 0.0, 0.0, 0.0, 0.0, 0.0, 0.0, 0.0, 0.0, 0.0, 0.0, 0.0, 0.0, 0.0, 0.0, 0.0, 0.0, 0.0, 0.0, 0.0, 0.0, 0.0, 0.0, 0.0, 0.0, 0.0, 0.0, 0.0, 0.0, 0.0, 0.0, 0.0, 0.0, 0.0, 0.0, 0.0, 0.0, 0.0, 0.0, 0.0, 0.0, 0.0, 0.0, 0.0, 0.0, 0.0, 0.0, 0.0, 0.0, 0.0, 0.0, 0.0, 0.0, 0.0, 0.0, 0.0, 0.0, 0.0, 0.0, 0.0, 0.0, 0.0, 0.0, 0.0, 0.0, 0.0, 0.0, 0.0, 0.0, 0.0, 0.0, 0.0, 0.0, 0.0, 0.0, 0.0, 0.0, 0.0, 0.0, 0.0, 0.0, 0.0, 0.0, 0.0, 0.0, 0.0, 0.0, 0.0, 0.0, 0.0, 0.0, 0.0, 0.0, 0.0, 0.0, 0.0, 0.0, 0.0, 0.0, 0.0, 0.0, 0.0, 0.0, 0.0, 0.0, 0.0, 0.0, 0.0, 0.0, 0.0, 0.0, 0.0, 0.0, 0.0, 0.0, 0.0, 0.0, 0.0, 0.0, 0.0, 0.0, 0.0, 0.0, 0.0, 0.0, 0.0, 0.0, 0.0, 0.0, 0.0, 0.0, 0.0, 0.0, 0.0, 0.0, 0.0, 0.0, 0.0, 0.0, 0.0, 0.0, 0.0, 0.0, 0.0, 0.0, 0.0, 0.0, 0.0, 0.0, 0.0, 0.0, 0.0, 0.0, 0.0, 0.0, 0.0, 0.0, 0.0, 0.0, 0.0, 0.0, 0.0, 0.0, 0.0, 0.0, 0.0, 0.0, 0.0, 0.0, 0.0, 0.0, 0.0, 0.0, 0.0, 0.0, 0.0, 0.0, 0.0, 0.0, 0.0, 0.0, 0.0, 0.0, 0.0, 0.0, 0.0, 0.0, 0.0, 0.0, 0.0, 0.0, 0.0, 0.0, 0.0, 0.0, 0.0, 0.0, 0.0, 0.0, 0.0, 0.0, 0.0, 0.0, 0.0, 0.0, 0.0, 0.0, 0.0, 0.0, 0.0, 0.0, 0.0, 0.0, 0.0, 0.0, 0.0, 0.0, 0.0, 0.0, 0.0, 0.0, 0.0, 0.0, 0.0, 0.0, 0.0, 0.0, 0.0, 0.0, 0.0, 0.0, 0.0, 0.0, 0.0, 0.0, 0.0, 0.0, 0.0, 0.0, 0.0, 0.0, 0.0, 0.0, 0.0, 0.0, 0.0, 0.0, 0.0, 0.0, 0.0, 0.0, 0.0, 0.0, 0.0, 0.0, 0.0, 0.0, 0.0, 0.0, 0.0, 0.0, 0.0, 0.0, 0.0, 0.0, 0.0, 0.0, 0.0, 0.0, 0.0, 0.0, 0.0, 0.0, 0.0, 0.0, 0.0, 0.0, 0.0, 0.0, 0.0, 0.0, 0.0, 0.0, 0.0, 0.0, 0.0, 0.0, 0.0, 0.0, 0.0, 0.0, 0.0, 0.0, 0.0, 0.0, 0.0, 0.0, 0.0, 0.0, 0.0, 0.0, 0.0, 0.0, 0.0, 0.0, 0.0, 0.0, 0.0, 0.0, 0.0, 0.0, 0.0, 0.0, 0.0, 0.0, 0.0, 0.0, 0.0, 0.0, 0.0, 0.0, 0.0, 0.0, 0.0, 0.0, 0.0, 0.0, 0.0, 0.0, 0.0, 0.0, 0.0, 0.0, 0.0, 0.0, 0.0, 0.0, 0.0, 0.0, 0.0, 0.0, 0.0, 0.0, 0.0, 0.0, 0.0, 0.0, 0.0, 0.0, 0.0, 0.0, 0.0, 0.0, 0.0, 0.0, 0.0, 0.0, 0.0, 0.0, 0.0, 0.0, 0.0, 0.0, 0.0, 0.0, 0.0, 0.0, 0.0, 0.0, 0.0, 0.0, 0.0, 0.0, 0.0, 0.0, 0.0, 0.0, 0.0, 0.0, 0.0, 0.0, 0.0, 0.0, 0.0, 0.0, 0.0, 0.0, 0.0, 0.0, 0.0, 0.0, 0.0, 0.0, 0.0, 0.0, 0.0, 0.0, 0.0, 0.0, 0.0, 0.0, 0.0, 0.0, 0.0, 0.0, 0.0, 0.0, 0.0, 0.0, 0.0, 0.0, 0.0, 0.0, 0.0, 0.0, 0.0, 0.0, 0.0, 0.0, 0.0, 0.0, 0.0, 0.0, 0.0, 0.0, 0.0, 0.0, 0.0, 0.0, 0.0, 0.0, 0.0, 0.0, 0.0, 0.0, 0.0, 0.0, 0.0, 0.0, 0.0, 0.0, 0.0, 0.0, 0.0, 0.0, 0.0, 0.0, 0.0, 0.0, 0.0, 0.0, 0.0, 0.0, 0.0, 0.0, 0.0, 0.0, 0.0, 0.0, 0.0, 0.0, 0.0, 0.0, 0.0, 0.0, 0.0, 0.0, 0.0, 0.0, 0.0, 0.0, 0.0, 0.0, 0.0, 0.0, 0.0, 0.0, 0.0, 0.0, 0.0, 0.0, 0.0, 0.0, 0.0, 0.0, 0.0, 0.0, 0.0, 0.0, 0.0, 0.0, 0.0, 0.0, 0.0, 0.0, 0.0, 0.0, 0.0, 0.0, 0.0, 0.0, 0.0, 0.0, 0.0, 0.0, 0.0, 0.0, 0.0, 0.0, 0.0, 0.0, 0.0, 0.0, 0.0, 0.0, 0.0, 0.0, 0.0, 0.0, 0.0, 0.0, 0.0, 0.0, 0.0, 0.0, 0.0, 0.0, 0.0, 0.0, 0.0, 0.0, 0.0, 0.0, 0.0, 0.0, 0.0, 0.0, 0.0, 0.0, 0.0, 0.0, 0.0, 0.0, 0.0, 0.0, 0.0, 0.0, 0.0, 0.0, 0.0, 0.0, 0.0, 0.0, 0.0, 0.0, 0.0, 0.0, 0.0, 0.0, 0.0, 0.0, 0.0, 0.0, 0.0, 0.0, 0.0, 0.0, 0.0, 0.0, 0.0, 0.0, 0.0, 0.0, 0.0, 0.0, 0.0, 0.0, 0.0, 0.0, 0.0, 0.0, 0.0, 0.0, 0.0, 0.0, 0.0, 0.0, 0.0, 0.0, 0.0, 0.0, 0.0, 0.0, 0.0, 0.0, 0.0, 0.0, 0.0, 0.0, 0.0, 0.0, 0.0, 0.0, 0.0, 0.0, 0.0, 0.0, 0.0, 0.0, 0.0, 0.0, 0.0, 0.0, 0.0, 0.0, 0.0, 0.0, 0.0, 0.0, 0.0, 0.0, 0.0, 0.0, 0.0, 0.0, 0.0, 0.0, 0.0, 0.0, 0.0, 0.0, 0.0, 0.0, 0.0, 0.0, 0.0, 0.0, 0.0, 0.0, 0.0, 0.0, 0.0, 0.0, 0.0, 0.0, 0.0, 0.0, 0.0, 0.0, 0.0, 0.0, 0.0, 0.0, 0.0, 0.0, 0.0, 0.0, 0.0, 0.0, 0.0, 0.0, 0.0, 0.0, 0.0, 0.0, 0.0, 0.0, 0.0, 0.0, 0.0, 0.0, 0.0, 0.0, 0.0, 0.0, 0.0, 0.0, 0.0, 0.0, 0.0, 0.0, 0.0, 0.0, 0.0, 0.0, 0.0, 0.0, 0.0, 0.0, 0.0, 0.0, 0.0, 0.0, 0.0, 0.0, 0.0, 0.0, 0.0, 0.0, 0.0, 0.0, 0.0, 0.0, 0.0, 0.0, 0.0, 0.0, 0.0, 0.0, 0.0, 0.0, 0.0, 0.0, 0.0, 0.0, 0.0, 0.0, 0.0, 0.0, 0.0, 0.0, 0.0, 0.0, 0.0, 0.0, 0.0, 0.0, 0.0, 0.0, 0.0, 0.0, 0.0, 0.0, 0.0, 0.0, 0.0, 0.0, 0.0, 0.0, 0.0, 0.0, 0.0, 0.0, 0.0, 0.0, 0.0, 0.0, 0.0, 0.0, 0.0, 0.0, 0.0, 0.0, 0.0, 0.0, 0.0, 0.0, 0.0, 0.0, 0.0, 0.0, 0.0, 0.0, 0.0, 0.0, 0.0, 0.0, 0.0, 0.0, 0.0, 0.0, 0.0, 0.0, 0.0, 0.0, 0.0, 0.0, 0.0, 0.0, 0.0, 0.0, 0.0, 0.0, 0.0, 0.0, 0.0, 0.0, 0.0, 0.0, 0.0, 0.0, 0.0, 0.0, 0.0, 0.0, 0.0, 0.0, 0.0, 0.0, 0.0, 0.0, 0.0, 0.0, 0.0, 0.0, 0.0, 0.0, 0.0, 0.0, 0.0, 0.0, 0.0, 0.0, 0.0, 0.0, 0.0, 0.0, 0.0, 0.0, 0.0, 0.0, 0.0, 0.0, 0.0, 0.0, 0.0, 0.0, 0.0, 0.0, 0.0, 0.0, 0.0, 0.0, 0.0, 0.0, 0.0, 0.0, 0.0, 0.0, 0.0, 0.0, 0.0, 0.0, 0.0, 0.0, 0.0, 0.0, 0.0, 0.0, 0.0, 0.0, 0.0, 0.0, 0.0, 0.0, 0.0, 0.0, 0.0, 0.0, 0.0, 0.0, 0.0, 0.0, 0.0, 0.0, 0.0, 0.0, 0.0, 0.0, 0.0, 0.0, 0.0, 0.0, 0.0, 0.0, 0.0, 0.0, 0.0, 0.0, 0.0, 0.0, 0.0, 0.0, 0.0, 0.0, 0.0, 0.0, 0.0, 0.0, 0.0, 0.0, 0.0, 0.0, 0.0, 0.0, 0.0, 0.0, 0.0, 0.0, 0.0, 0.0, 0.0, 0.0, 0.0, 0.0, 0.0, 0.0, 0.0, 0.0, 0.0, 0.0, 0.0, 0.0, 0.0, 0.0, 0.0, 0.0, 0.0, 0.0, 0.0, 0.0, 0.0, 0.0, 0.0, 0.0, 0.0, 0.0, 0.0, 0.0, 0.0, 0.0, 0.0, 0.0, 0.0, 0.0, 0.0, 0.0, 0.0, 0.0, 0.0, 0.0, 0.0, 0.0, 0.0, 0.0, 0.0, 0.0, 0.0, 0.0, 0.0, 0.0, 0.0, 0.0, 0.0, 0.0, 0.0, 0.0, 0.0, 0.0, 0.0, 0.0, 0.0, 0.0, 0.0, 0.0, 0.0, 0.0, 0.0, 0.0, 0.0, 0.0, 0.0, 0.0, 0.0, 0.0, 0.0, 0.0, 0.0, 0.0, 0.0, 0.0, 0.0, 0.0, 0.0, 0.0, 0.0, 0.0, 0.0, 0.0, 0.0, 0.0, 0.0, 0.0, 0.0, 0.0, 0.0, 0.0, 0.0, 0.0, 0.0, 0.0, 0.0, 0.0, 0.0, 0.0, 0.0, 0.0, 0.0, 0.0, 0.0, 0.0, 0.0, 0.0, 0.0, 0.0, 0.0, 0.0, 0.0, 0.0, 0.0, 0.0, 0.0, 0.0, 0.0, 0.0, 0.0, 0.0, 0.0, 0.0, 0.0, 0.0, 0.0, 0.0, 0.0, 0.0, 0.0, 0.0, 0.0, 0.0, 0.0, 0.0, 0.0, 0.0, 0.0, 0.0, 0.0, 0.0, 0.0, 0.0, 0.0, 0.0, 0.0, 0.0, 0.0, 0.0, 0.0, 0.0, 0.0, 0.0, 0.0, 0.0, 0.0, 0.0, 0.0, 0.0, 0.0, 0.0, 0.0, 0.0, 0.0, 0.0, 0.0, 0.0, 0.0, 0.0, 0.0, 0.0, 0.0, 0.0, 0.0, 0.0, 0.0, 0.0, 0.0, 0.0, 0.0, 0.0, 0.0, 0.0, 0.0, 0.0, 0.0, 0.0, 0.0, 0.0, 0.0, 0.0, 0.0, 0.0, 0.0, 0.0, 0.0, 0.0, 0.0, 0.0, 0.0, 0.0, 0.0, 0.0, 0.0, 0.0, 0.0, 0.0, 0.0, 0.0, 0.0, 0.0, 0.0, 0.0, 0.0, 0.0, 0.0, 0.0, 0.0, 0.0, 0.0, 0.0, 0.0, 0.0, 0.0, 0.0, 0.0, 0.0, 0.0, 0.0, 0.0, 0.0, 0.0, 0.0, 0.0, 0.0, 0.0, 0.0, 0.0, 0.0, 0.0, 0.0, 0.0, 0.0, 0.0, 0.0, 0.0, 0.0, 0.0, 0.0, 0.0, 0.0, 0.0, 0.0, 0.0, 0.0, 0.0, 0.0, 0.0, 0.0, 0.0, 0.0, 0.0, 0.0, 0.0, 0.0, 0.0, 0.0, 0.0, 0.0, 0.0, 0.0, 0.0, 0.0, 0.0, 0.0, 0.0, 0.0, 0.0, 0.0, 0.0, 0.0, 0.0, 0.0, 0.0, 0.0, 0.0, 0.0, 0.0, 0.0, 0.0, 0.0, 0.0, 0.0, 0.0, 0.0, 0.0, 0.0, 0.0, 0.0, 0.0, 0.0, 0.0, 0.0, 0.0, 0.0, 0.0, 0.0, 0.0, 0.0, 0.0, 0.0, 0.0, 0.0, 0.0, 0.0, 0.0, 0.0, 0.0, 0.0, 0.0, 0.0, 0.0, 0.0, 0.0, 0.0, 0.0, 0.0, 0.0, 0.0, 0.0, 0.0, 0.0, 0.0, 0.0, 0.0, 0.0, 0.0, 0.0, 0.0, 0.0, 0.0, 0.0, 0.0, 0.0, 0.0, 0.0, 0.0, 0.0, 0.0, 0.0, 0.0, 0.0, 0.0, 0.0, 0.0, 0.0, 0.0, 0.0, 0.0, 0.0, 0.0, 0.0, 0.0, 0.0, 0.0, 0.0, 0.0, 0.0, 0.0, 0.0, 0.0, 0.0, 0.0, 0.0, 0.0, 0.0, 0.0, 0.0, 0.0, 0.0, 0.0, 0.0, 0.0, 0.0, 0.0, 0.0, 0.0, 0.0, 0.0, 0.0, 0.0, 0.0, 0.0, 0.0, 0.0, 0.0, 0.0, 0.0, 0.0, 0.0, 0.0, 0.0, 0.0, 0.0, 0.0, 0.0, 0.0, 0.0, 0.0, 0.0, 0.0, 0.0, 0.0, 0.0, 0.0, 0.0, 0.0, 0.0, 0.0, 0.0, 0.0, 0.0, 0.0, 0.0, 0.0, 0.0, 0.0, 0.0, 0.0, 0.0, 0.0, 0.0, 0.0, 0.0, 0.0, 0.0, 0.0, 0.0, 0.0, 0.0, 0.0, 0.0, 0.0, 0.0, 0.0, 0.0, 0.0, 0.0, 0.0, 0.0, 0.0, 0.0, 0.0, 0.0, 0.0, 0.0, 0.0, 0.0, 0.0, 0.0, 0.0, 0.0, 0.0, 0.0, 0.0, 0.0, 0.0, 0.0, 0.0, 0.0, 0.0, 0.0, 0.0, 0.0, 0.0, 0.0, 0.0, 0.0, 0.0, 0.0, 0.0, 0.0, 0.0, 0.0, 0.0, 0.0, 0.0, 0.0, 0.0, 0.0, 0.0, 0.0, 0.0, 0.0, 0.0, 0.0, 0.0, 0.0, 0.0, 0.0, 0.0, 0.0, 0.0, 0.0, 0.0, 0.0, 0.0, 0.0, 0.0, 0.0, 0.0, 0.0, 0.0, 0.0, 0.0, 0.0, 0.0, 0.0, 0.0, 0.0, 0.0, 0.0, 0.0, 0.0, 0.0, 0.0, 0.0, 0.0, 0.0, 0.0, 0.0, 0.0, 0.0, 0.0, 0.0, 0.0, 0.0, 0.0, 0.0, 0.0, 0.0, 0.0, 0.0, 0.0, 0.0, 0.0, 0.0, 0.0, 0.0, 0.0, 0.0, 0.0, 0.0, 0.0, 0.0, 0.0, 0.0, 0.0, 0.0, 0.0, 0.0, 0.0, 0.0, 0.0, 0.0, 0.0, 0.0, 0.0, 0.0, 0.0, 0.0, 0.0, 0.0, 0.0, 0.0, 0.0, 0.0, 0.0, 0.0, 0.0, 0.0, 0.0, 0.0, 0.0, 0.0, 0.0, 0.0, 0.0, 0.0, 0.0, 0.0, 0.0, 0.0, 0.0, 0.0, 0.0, 0.0, 0.0, 0.0, 0.0, 0.0, 0.0, 0.0, 0.0, 0.0, 0.0, 0.0, 0.0, 0.0, 0.0, 0.0, 0.0, 0.0, 0.0, 0.0, 0.0, 0.0, 0.0, 0.0, 0.0, 0.0, 0.0, 0.0, 0.0, 0.0, 0.0, 0.0, 0.0, 0.0, 0.0, 0.0, 0.0, 0.0, 0.0, 0.0, 0.0, 0.0, 0.0, 0.0, 0.0, 0.0, 0.0, 0.0, 0.0, 0.0, 0.0, 0.0, 0.0, 0.0, 0.0, 0.0, 0.0, 0.0, 0.0, 0.0, 0.0, 0.0, 0.0, 0.0, 0.0, 0.0, 0.0, 0.0, 0.0, 0.0, 0.0, 0.0, 0.0, 0.0, 0.0, 0.0, 0.0, 0.0, 0.0, 0.0, 0.0, 0.0, 0.0, 0.0, 0.0, 0.0, 0.0, 0.0, 0.0, 0.0, 0.0, 0.0, 0.0, 0.0, 0.0, 0.0, 0.0, 0.0, 0.0, 0.0, 0.0, 0.0, 0.0, 0.0, 0.0, 0.0, 0.0, 0.0, 0.0, 0.0, 0.0, 0.0, 0.0, 0.0, 0.0, 0.0, 0.0, 0.0, 0.0, 0.0, 0.0, 0.0, 0.0, 0.0, 0.0, 0.0, 0.0, 0.0, 0.0, 0.0, 0.0, 0.0, 0.0, 0.0, 0.0, 0.0, 0.0, 0.0, 0.0, 0.0, 0.0, 0.0, 0.0, 0.0, 0.0, 0.0, 0.0, 0.0, 0.0, 0.0, 0.0, 0.0, 0.0, 0.0, 0.0, 0.0, 0.0, 0.0, 0.0, 0.0, 0.0, 0.0, 0.0, 0.0, 0.0, 0.0, 0.0, 0.0, 0.0, 0.0, 0.0, 0.0, 0.0, 0.0, 0.0, 0.0, 0.0, 0.0, 0.0, 0.0, 0.0, 0.0, 0.0, 0.0, 0.0, 0.0, 0.0, 0.0, 0.0, 0.0, 0.0, 0.0, 0.0, 0.0, 0.0, 0.0, 0.0, 0.0, 0.0, 0.0, 0.0, 0.0, 0.0, 0.0, 0.0, 0.0, 0.0, 0.0, 0.0, 0.0, 0.0, 0.0, 0.0, 0.0, 0.0, 0.0, 0.0, 0.0, 0.0, 0.0, 0.0, 0.0, 0.0, 0.0, 0.0, 0.0, 0.0, 0.0, 0.0, 0.0, 0.0, 0.0, 0.0, 0.0, 0.0, 0.0, 0.0, 0.0, 0.0, 0.0, 0.0, 0.0, 0.0, 0.0, 0.0, 0.0, 0.0, 0.0, 0.0, 0.0, 0.0, 0.0, 0.0, 0.0, 0.0, 0.0, 0.0, 0.0, 0.0, 0.0, 0.0, 0.0, 0.0, 0.0, 0.0, 0.0, 0.0, 0.0, 0.0, 0.0, 0.0, 0.0, 0.0, 0.0, 0.0, 0.0, 0.0, 0.0, 0.0, 0.0, 0.0, 0.0, 0.0, 0.0, 0.0, 0.0, 0.0, 0.0, 0.0, 0.0, 0.0, 0.0, 0.0, 0.0, 0.0, 0.0, 0.0, 0.0, 0.0, 0.0, 0.0, 0.0, 0.0, 0.0, 0.0, 0.0, 0.0, 0.0, 0.0, 0.0, 0.0, 0.0, 0.0, 0.0, 0.0, 0.0, 0.0, 0.0, 0.0, 0.0, 0.0, 0.0, 0.0, 0.0, 0.0, 0.0, 0.0, 0.0, 0.0, 0.0, 0.0, 0.0, 0.0, 0.0, 0.0, 0.0, 0.0, 0.0, 0.0, 0.0, 0.0, 0.0, 0.0, 0.0, 0.0, 0.0, 0.0, 0.0, 0.0, 0.0, 0.0, 0.0, 0.0, 0.0, 0.0, 0.0, 0.0, 0.0, 0.0, 0.0, 0.0, 0.0, 0.0, 0.0, 0.0, 0.0, 0.0, 0.0, 0.0, 0.0, 0.0, 0.0, 0.0, 0.0, 0.0, 0.0, 0.0, 0.0, 0.0, 0.0, 0.0, 0.0, 0.0, 0.0, 0.0, 0.0, 0.0, 0.0, 0.0, 0.0, 0.0, 0.0, 0.0, 0.0, 0.0, 0.0, 0.0, 0.0, 0.0, 0.0, 0.0, 0.0, 0.0, 0.0, 0.0, 0.0, 0.0, 0.0, 0.0, 0.0, 0.0, 0.0, 0.0, 0.0, 0.0, 0.0, 0.0, 0.0, 0.0, 0.0, 0.0, 0.0, 0.0, 0.0, 0.0, 0.0, 0.0, 0.0, 0.0, 0.0, 0.0, 0.0, 0.0, 0.0, 0.0, 0.0, 0.0, 0.0, 0.0, 0.0, 0.0, 0.0, 0.0, 0.0, 0.0, 0.0, 0.0, 0.0, 0.0, 0.0, 0.0, 0.0, 0.0, 0.0, 0.0, 0.0, 0.0, 0.0, 0.0, 0.0, 0.0, 0.0, 0.0, 0.0, 0.0, 0.0, 0.0, 0.0, 0.0, 0.0, 0.0, 0.0, 0.0, 0.0, 0.0, 0.0, 0.0, 0.0, 0.0, 0.0, 0.0, 0.0, 0.0, 0.0, 0.0, 0.0, 0.0, 0.0, 0.0, 0.0, 0.0, 0.0, 0.0, 0.0, 0.0, 0.0, 0.0, 0.0, 0.0, 0.0, 0.0, 0.0, 0.0, 0.0, 0.0, 0.0, 0.0, 0.0, 0.0, 0.0, 0.0, 0.0, 0.0, 0.0, 0.0, 0.0, 0.0, 0.0, 0.0, 0.0, 0.0, 0.0, 0.0, 0.0, 0.0, 0.0, 0.0, 0.0, 0.0, 0.0, 0.0, 0.0, 0.0, 0.0, 0.0, 0.0, 0.0, 0.0, 0.0, 0.0, 0.0, 0.0, 0.0, 0.0, 0.0, 0.0, 0.0, 0.0, 0.0, 0.0, 0.0, 0.0, 0.0, 0.0, 0.0, 0.0, 0.0, 0.0, 0.0, 0.0, 0.0, 0.0, 0.0, 0.0, 0.0, 0.0, 0.0, 0.0, 0.0, 0.0, 0.0, 0.0, 0.0, 0.0, 0.0, 0.0, 0.0, 0.0, 0.0, 0.0, 0.0, 0.0, 0.0, 0.0, 0.0, 0.0, 0.0, 0.0, 0.0, 0.0, 0.0, 0.0, 0.0, 0.0, 0.0, 0.0, 0.0, 0.0, 0.0, 0.0, 0.0, 0.0, 0.0, 0.0, 0.0, 0.0, 0.0, 0.0, 0.0, 0.0, 0.0, 0.0, 0.0, 0.0, 0.0, 0.0, 0.0, 0.0, 0.0, 0.0, 0.0, 0.0, 0.0, 0.0, 0.0, 0.0, 0.0, 0.0, 0.0, 0.0, 0.0, 0.0, 0.0, 0.0, 0.0, 0.0, 0.0, 0.0, 0.0, 0.0, 0.0, 0.0, 0.0, 0.0, 0.0, 0.0, 0.0, 0.0, 0.0, 0.0, 0.0, 0.0, 0.0, 0.0, 0.0, 0.0, 0.0, 0.0, 0.0, 0.0, 0.0, 0.0, 0.0, 0.0, 0.0, 0.0, 0.0, 0.0, 0.0, 0.0, 0.0, 0.0, 0.0, 0.0, 0.0, 0.0, 0.0, 0.0, 0.0, 0.0, 0.0, 0.0, 0.0, 0.0, 0.0, 0.0, 0.0, 0.0, 0.0, 0.0, 0.0, 0.0, 0.0, 0.0, 0.0, 0.0, 0.0, 0.0, 0.0, 0.0, 0.0, 0.0, 0.0, 0.0, 0.0, 0.0, 0.0, 0.0, 0.0, 0.0, 0.0, 0.0, 0.0, 0.0, 0.0, 0.0, 0.0, 0.0, 0.0, 0.0, 0.0, 0.0, 0.0, 0.0, 0.0, 0.0, 0.0, 0.0, 0.0, 0.0, 0.0, 0.0, 0.0, 0.0, 0.0, 0.0, 0.0, 0.0, 0.0, 0.0, 0.0, 0.0, 0.0, 0.0, 0.0, 0.0, 0.0, 0.0, 0.0, 0.0, 0.0, 0.0, 0.0, 0.0, 0.0, 0.0, 0.0, 0.0, 0.0, 0.0, 0.0, 0.0, 0.0, 0.0, 0.0, 0.0, 0.0, 0.0, 0.0, 0.0, 0.0, 0.0, 0.0, 0.0, 0.0, 0.0, 0.0, 0.0, 0.0, 0.0, 0.0, 0.0, 0.0, 0.0, 0.0, 0.0, 0.0, 0.0, 0.0, 0.0, 0.0, 0.0, 0.0, 0.0, 0.0, 0.0, 0.0, 0.0, 0.0, 0.0, 0.0, 0.0, 0.0, 0.0, 0.0, 0.0, 0.0, 0.0, 0.0, 0.0, 0.0, 0.0, 0.0, 0.0, 0.0, 0.0, 0.0, 0.0, 0.0, 0.0, 0.0, 0.0, 0.0, 0.0, 0.0, 0.0, 0.0, 0.0, 0.0, 0.0, 0.0, 0.0, 0.0, 0.0, 0.0, 0.0, 0.0, 0.0, 0.0, 0.0, 0.0, 0.0, 0.0, 0.0, 0.0, 0.0, 0.0, 0.0, 0.0, 0.0, 0.0, 0.0, 0.0, 0.0, 0.0, 0.0, 0.0, 0.0, 0.0, 0.0, 0.0, 0.0, 0.0, 0.0, 0.0, 0.0, 0.0, 0.0, 0.0, 0.0, 0.0, 0.0, 0.0, 0.0, 0.0, 0.0, 0.0, 0.0, 0.0, 0.0, 0.0, 0.0, 0.0, 0.0, 0.0, 0.0, 0.0, 0.0, 0.0, 0.0, 0.0, 0.0, 0.0, 0.0, 0.0, 0.0, 0.0, 0.0, 0.0, 0.0, 0.0, 0.0, 0.0, 0.0, 0.0, 0.0, 0.0, 0.0, 0.0, 0.0, 0.0, 0.0, 0.0, 0.0, 0.0, 0.0, 0.0, 0.0, 0.0, 0.0, 0.0, 0.0, 0.0, 0.0, 0.0, 0.0, 0.0, 0.0, 0.0, 0.0, 0.0, 0.0, 0.0, 0.0, 0.0, 0.0, 0.0, 0.0, 0.0, 0.0, 0.0, 0.0, 0.0, 0.0, 0.0, 0.0, 0.0, 0.0, 0.0, 0.0, 0.0, 0.0, 0.0, 0.0, 0.0, 0.0, 0.0, 0.0, 0.0, 0.0, 0.0, 0.0, 0.0, 0.0, 0.0, 0.0, 0.0, 0.0, 0.0, 0.0, 0.0, 0.0, 0.0, 0.0, 0.0, 0.0, 0.0, 0.0, 0.0, 0.0, 0.0, 0.0, 0.0, 0.0, 0.0, 0.0, 0.0, 0.0, 0.0, 0.0, 0.0, 0.0, 0.0, 0.0, 0.0, 0.0, 0.0, 0.0, 0.0, 0.0, 0.0, 0.0, 0.0, 0.0, 0.0, 0.0, 0.0, 0.0, 0.0, 0.0, 0.0, 0.0, 0.0, 0.0, 0.0, 0.0, 0.0, 0.0, 0.0, 0.0, 0.0, 0.0, 0.0, 0.0, 0.0, 0.0, 0.0, 0.0, 0.0, 0.0, 0.0, 0.0, 0.0, 0.0, 0.0, 0.0, 0.0, 0.0, 0.0, 0.0, 0.0, 0.0, 0.0, 0.0, 0.0, 0.0, 0.0, 0.0, 0.0, 0.0, 0.0, 0.0, 0.0, 0.0, 0.0, 0.0, 0.0, 0.0, 0.0, 0.0, 0.0, 0.0, 0.0, 0.0, 0.0, 0.0, 0.0, 0.0, 0.0, 0.0, 0.0, 0.0, 0.0, 0.0, 0.0, 0.0, 0.0, 0.0, 0.0, 0.0, 0.0, 0.0, 0.0, 0.0, 0.0, 0.0, 0.0, 0.0, 0.0, 0.0, 0.0, 0.0, 0.0, 0.0, 0.0, 0.0, 0.0, 0.0, 0.0, 0.0, 0.0, 0.0, 0.0, 0.0, 0.0, 0.0, 0.0, 0.0, 0.0, 0.0, 0.0, 0.0, 0.0, 0.0, 0.0, 0.0, 0.0, 0.0, 0.0, 0.0, 0.0, 0.0, 0.0, 0.0, 0.0, 0.0, 0.0, 0.0, 0.0, 0.0, 0.0, 0.0, 0.0, 0.0, 0.0, 0.0, 0.0, 0.0, 0.0, 0.0, 0.0, 0.0, 0.0, 0.0, 0.0, 0.0, 0.0, 0.0, 0.0, 0.0, 0.0, 0.0, 0.0, 0.0, 0.0, 0.0, 0.0, 0.0, 0.0, 0.0, 0.0, 0.0, 0.0, 0.0, 0.0, 0.0, 0.0, 0.0, 0.0, 0.0, 0.0, 0.0, 0.0, 0.0, 0.0, 0.0, 0.0, 0.0, 0.0, 0.0, 0.0, 0.0, 0.0, 0.0, 0.0, 0.0, 0.0, 0.0, 0.0, 0.0, 0.0, 0.0, 0.0, 0.0, 0.0, 0.0, 0.0, 0.0, 0.0, 0.0, 0.0, 0.0, 0.0, 0.0, 0.0, 0.0, 0.0, 0.0, 0.0, 0.0, 0.0, 0.0, 0.0, 0.0, 0.0, 0.0, 0.0, 0.0, 0.0, 0.0, 0.0, 0.0, 0.0, 0.0, 0.0, 0.0, 0.0, 0.0, 0.0, 0.0, 0.0, 0.0, 0.0, 0.0, 0.0, 0.0, 0.0, 0.0, 0.0, 0.0, 0.0, 0.0, 0.0, 0.0, 0.0, 0.0, 0.0, 0.0, 0.0, 0.0, 0.0, 0.0, 0.0, 0.0, 0.0, 0.0, 0.0, 0.0, 0.0, 0.0, 0.0, 0.0, 0.0, 0.0, 0.0, 0.0, 0.0, 0.0, 0.0, 0.0, 0.0, 0.0, 0.0, 0.0, 0.0, 0.0, 0.0, 0.0, 0.0, 0.0, 0.0, 0.0, 0.0, 0.0, 0.0, 0.0, 0.0, 0.0, 0.0, 0.0, 0.0, 0.0, 0.0, 0.0, 0.0, 0.0, 0.0, 0.0, 0.0, 0.0, 0.0, 0.0, 0.0, 0.0, 0.0, 0.0, 0.0, 0.0, 0.0, 0.0, 0.0, 0.0, 0.0, 0.0, 0.0, 0.0, 0.0, 0.0, 0.0, 0.0, 0.0, 0.0, 0.0, 0.0, 0.0, 0.0, 0.0, 0.0, 0.0, 0.0, 0.0, 0.0, 0.0, 0.0, 0.0, 0.0, 0.0, 0.0, 0.0, 0.0, 0.0, 0.0, 0.0, 0.0, 0.0, 0.0, 0.0, 0.0, 0.0, 0.0, 0.0, 0.0, 0.0, 0.0, 0.0, 0.0, 0.0, 0.0, 0.0, 0.0, 0.0, 0.0, 0.0, 0.0, 0.0, 0.0, 0.0, 0.0, 0.0, 0.0, 0.0, 0.0, 0.0, 0.0, 0.0, 0.0, 0.0, 0.0, 0.0, 0.0, 0.0, 0.0, 0.0, 0.0, 0.0, 0.0, 0.0, 0.0, 0.0, 0.0, 0.0, 0.0, 0.0, 0.0, 0.0, 0.0, 0.0, 0.0, 0.0, 0.0, 0.0, 0.0, 0.0, 0.0, 0.0, 0.0, 0.0, 0.0, 0.0, 0.0, 0.0, 0.0, 0.0, 0.0, 0.0, 0.0, 0.0, 0.0, 0.0, 0.0, 0.0, 0.0, 0.0, 0.0, 0.0, 0.0, 0.0, 0.0, 0.0, 0.0, 0.0, 0.0, 0.0, 0.0, 0.0, 0.0, 0.0, 0.0, 0.0, 0.0, 0.0, 0.0, 0.0, 0.0, 0.0, 0.0, 0.0, 0.0, 0.0, 0.0, 0.0, 0.0, 0.0, 0.0, 0.0, 0.0, 0.0, 0.0, 0.0, 0.0, 0.0, 0.0, 0.0, 0.0, 0.0, 0.0, 0.0, 0.0, 0.0, 0.0, 0.0, 0.0, 0.0, 0.0, 0.0, 0.0, 0.0, 0.0, 0.0, 0.0, 0.0, 0.0, 0.0, 0.0, 0.0, 0.0, 0.0, 0.0, 0.0, 0.0, 0.0, 0.0, 0.0, 0.0, 0.0, 0.0, 0.0, 0.0, 0.0, 0.0, 0.0, 0.0, 0.0, 0.0, 0.0, 0.0, 0.0, 0.0, 0.0, 0.0, 0.0, 0.0, 0.0, 0.0, 0.0, 0.0, 0.0, 0.0, 0.0, 0.0, 0.0, 0.0, 0.0, 0.0, 0.0, 0.0, 0.0, 0.0, 0.0, 0.0, 0.0, 0.0, 0.0, 0.0, 0.0, 0.0, 0.0, 0.0, 0.0, 0.0, 0.0, 0.0, 0.0, 0.0, 0.0, 0.0, 0.0, 0.0, 0.0, 0.0, 0.0, 0.0, 0.0, 0.0, 0.0, 0.0, 0.0, 0.0, 0.0, 0.0, 0.0, 0.0, 0.0, 0.0, 0.0, 0.0, 0.0, 0.0, 0.0, 0.0, 0.0, 0.0, 0.0, 0.0, 0.0, 0.0, 0.0, 0.0, 0.0, 0.0, 0.0, 0.0, 0.0, 0.0, 0.0, 0.0, 0.0, 0.0, 0.0, 0.0, 0.0, 0.0, 0.0, 0.0, 0.0, 0.0, 0.0, 0.0, 0.0, 0.0, 0.0, 0.0, 0.0, 0.0, 0.0, 0.0, 0.0, 0.0, 0.0, 0.0, 0.0, 0.0, 0.0, 0.0, 0.0, 0.0, 0.0, 0.0, 0.0, 0.0, 0.0, 0.0, 0.0, 0.0, 0.0, 0.0, 0.0, 0.0, 0.0, 0.0, 0.0, 0.0, 0.0, 0.0, 0.0, 0.0, 0.0, 0.0, 0.0, 0.0, 0.0, 0.0, 0.0, 0.0, 0.0, 0.0, 0.0, 0.0, 0.0, 0.0, 0.0, 0.0, 0.0, 0.0, 0.0, 0.0, 0.0, 0.0, 0.0, 0.0, 0.0, 0.0, 0.0, 0.0, 0.0, 0.0, 0.0, 0.0, 0.0, 0.0, 0.0, 0.0, 0.0, 0.0, 0.0, 0.0, 0.0, 0.0, 0.0, 0.0, 0.0, 0.0, 0.0, 0.0, 0.0, 0.0, 0.0, 0.0, 0.0, 0.0, 0.0, 0.0, 0.0, 0.0, 0.0, 0.0, 0.0, 0.0, 0.0, 0.0, 0.0, 0.0, 0.0, 0.0, 0.0, 0.0, 0.0, 0.0, 0.0, 0.0, 0.0, 0.0, 0.0, 0.0, 0.0, 0.0, 0.0, 0.0, 0.0, 0.0, 0.0, 0.0, 0.0, 0.0, 0.0, 0.0, 0.0, 0.0, 0.0, 0.0, 0.0, 0.0, 0.0, 0.0, 0.0, 0.0, 0.0, 0.0, 0.0, 0.0, 0.0, 0.0, 0.0, 0.0, 0.0, 0.0, 0.0, 0.0, 0.0, 0.0, 0.0, 0.0, 0.0, 0.0, 0.0, 0.0, 0.0, 0.0, 0.0, 0.0, 0.0, 0.0, 0.0, 0.0, 0.0, 0.0, 0.0, 0.0, 0.0, 0.0, 0.0, 0.0, 0.0, 0.0, 0.0, 0.0, 0.0, 0.0, 0.0, 0.0, 0.0, 0.0, 0.0, 0.0, 0.0, 0.0, 0.0, 0.0, 0.0, 0.0, 0.0, 0.0, 0.0, 0.0, 0.0, 0.0, 0.0, 0.0, 0.0, 0.0, 0.0, 0.0, 0.0, 0.0, 0.0, 0.0, 0.0, 0.0, 0.0, 0.0, 0.0, 0.0, 0.0, 0.0, 0.0, 0.0, 0.0, 0.0, 0.0, 0.0, 0.0, 0.0, 0.0, 0.0, 0.0, 0.0, 0.0, 0.0, 0.0, 0.0, 0.0, 0.0, 0.0, 0.0, 0.0, 0.0, 0.0, 0.0, 0.0, 0.0, 0.0, 0.0, 0.0, 0.0, 0.0, 0.0, 0.0, 0.0, 0.0, 0.0, 0.0, 0.0, 0.0, 0.0, 0.0, 0.0, 0.0, 0.0, 0.0, 0.0, 0.0, 0.0, 0.0, 0.0, 0.0, 0.0, 0.0, 0.0, 0.0, 0.0, 0.0, 0.0, 0.0, 0.0, 0.0, 0.0, 0.0, 0.0, 0.0, 0.0, 0.0, 0.0, 0.0, 0.0, 0.0, 0.0, 0.0, 0.0, 0.0, 0.0, 0.0, 0.0, 0.0, 0.0, 0.0, 0.0, 0.0, 0.0, 0.0, 0.0, 0.0, 0.0, 0.0, 0.0, 0.0, 0.0, 0.0, 0.0, 0.0, 0.0, 0.0, 0.0, 0.0, 0.0, 0.0, 0.0, 0.0, 0.0, 0.0, 0.0, 0.0, 0.0, 0.0, 0.0, 0.0, 0.0, 0.0, 0.0, 0.0, 0.0, 0.0, 0.0, 0.0, 0.0, 0.0, 0.0, 0.0, 0.0, 0.0, 0.0, 0.0, 0.0, 0.0, 0.0, 0.0, 0.0, 0.0, 0.0, 0.0, 0.0, 0.0, 0.0, 0.0, 0.0, 0.0, 0.0, 0.0, 0.0, 0.0, 0.0, 0.0, 0.0, 0.0, 0.0, 0.0, 0.0, 0.0, 0.0, 0.0, 0.0, 0.0, 0.0, 0.0, 0.0, 0.0, 0.0, 0.0, 0.0, 0.0, 0.0, 0.0, 0.0, 0.0, 0.0, 0.0, 0.0, 0.0, 0.0, 0.0, 0.0, 0.0, 0.0, 0.0, 0.0, 0.0, 0.0, 0.0, 0.0, 0.0, 0.0, 0.0, 0.0, 0.0, 0.0, 0.0, 0.0, 0.0, 0.0, 0.0, 0.0, 0.0, 0.0, 0.0, 0.0, 0.0, 0.0, 0.0, 0.0, 0.0, 0.0, 0.0, 0.0, 0.0, 0.0, 0.0, 0.0, 0.0, 0.0, 0.0, 0.0, 0.0, 0.0, 0.0, 0.0, 0.0, 0.0, 0.0, 0.0, 0.0, 0.0, 0.0, 0.0, 0.0, 0.0, 0.0, 0.0, 0.0, 0.0, 0.0, 0.0, 0.0, 0.0, 0.0, 0.0, 0.0, 0.0, 0.0, 0.0, 0.0, 0.0, 0.0, 0.0, 0.0, 0.0, 0.0, 0.0, 0.0, 0.0, 0.0, 0.0, 0.0, 0.0, 0.0, 0.0, 0.0, 0.0, 0.0, 0.0, 0.0, 0.0, 0.0, 0.0, 0.0, 0.0, 0.0, 0.0, 0.0, 0.0, 0.0, 0.0, 0.0, 0.0, 0.0, 0.0, 0.0, 0.0, 0.0, 0.0, 0.0, 0.0, 0.0, 0.0, 0.0, 0.0, 0.0, 0.0, 0.0, 0.0, 0.0, 0.0, 0.0, 0.0, 0.0, 0.0, 0.0, 0.0, 0.0, 0.0, 0.0, 0.0, 0.0, 0.0, 0.0, 0.0, 0.0, 0.0, 0.0, 0.0, 0.0, 0.0, 0.0, 0.0, 0.0, 0.0, 0.0, 0.0, 0.0, 0.0, 0.0, 0.0, 0.0, 0.0, 0.0, 0.0, 0.0, 0.0, 0.0, 0.0, 0.0, 0.0, 0.0, 0.0, 0.0, 0.0, 0.0, 0.0, 0.0, 0.0, 0.0, 0.0, 0.0, 0.0, 0.0, 0.0, 0.0, 0.0, 0.0, 0.0, 0.0, 0.0, 0.0, 0.0, 0.0, 0.0, 0.0, 0.0, 0.0, 0.0, 0.0, 0.0, 0.0, 0.0, 0.0, 0.0, 0.0, 0.0, 0.0, 0.0, 0.0, 0.0, 0.0, 0.0, 0.0, 0.0, 0.0, 0.0, 0.0, 0.0, 0.0, 0.0, 0.0, 0.0, 0.0, 0.0, 0.0, 0.0, 0.0, 0.0, 0.0, 0.0, 0.0, 0.0, 0.0, 0.0, 0.0, 0.0, 0.0, 0.0, 0.0, 0.0, 0.0, 0.0, 0.0, 0.0, 0.0, 0.0, 0.0, 0.0, 0.0, 0.0, 0.0, 0.0, 0.0, 0.0, 0.0, 0.0, 0.0, 0.0, 0.0, 0.0, 0.0, 0.0, 0.0, 0.0, 0.0, 0.0, 0.0, 0.0, 0.0, 0.0, 0.0, 0.0, 0.0, 0.0, 0.0, 0.0, 0.0, 0.0, 0.0, 0.0, 0.0, 0.0, 0.0, 0.0, 0.0, 0.0, 0.0, 0.0, 0.0, 0.0, 0.0, 0.0, 0.0, 0.0, 0.0, 0.0, 0.0, 0.0, 0.0, 0.0, 0.0, 0.0, 0.0, 0.0, 0.0, 0.0, 0.0, 0.0, 0.0, 0.0, 0.0, 0.0, 0.0, 0.0, 0.0, 0.0, 0.0, 0.0, 0.0, 0.0, 0.0, 0.0, 0.0, 0.0, 0.0, 0.0, 0.0, 0.0, 0.0, 0.0, 0.0, 0.0, 0.0, 0.0, 0.0, 0.0, 0.0, 0.0, 0.0, 0.0, 0.0, 0.0, 0.0, 0.0, 0.0, 0.0, 0.0, 0.0, 0.0, 0.0, 0.0, 0.0, 0.0, 0.0, 0.0, 0.0, 0.0, 0.0, 0.0, 0.0, 0.0, 0.0, 0.0, 0.0, 0.0, 0.0, 0.0, 0.0, 0.0, 0.0, 0.0, 0.0, 0.0, 0.0, 0.0, 0.0, 0.0, 0.0, 0.0, 0.0, 0.0, 0.0, 0.0, 0.0, 0.0, 0.0, 0.0, 0.0, 0.0, 0.0, 0.0, 0.0, 0.0, 0.0, 0.0, 0.0, 0.0, 0.0, 0.0, 0.0, 0.0, 0.0, 0.0, 0.0, 0.0, 0.0, 0.0, 0.0, 0.0, 0.0, 0.0, 0.0, 0.0, 0.0, 0.0, 0.0, 0.0, 0.0, 0.0, 0.0, 0.0, 0.0, 0.0, 0.0, 0.0, 0.0, 0.0, 0.0, 0.0, 0.0, 0.0, 0.0, 0.0, 0.0, 0.0, 0.0, 0.0, 0.0, 0.0, 0.0, 0.0, 0.0, 0.0, 0.0, 0.0, 0.0, 0.0, 0.0, 0.0, 0.0, 0.0, 0.0, 0.0, 0.0, 0.0, 0.0, 0.0, 0.0, 0.0, 0.0, 0.0, 0.0, 0.0, 0.0, 0.0, 0.0, 0.0, 0.0, 0.0, 0.0, 0.0, 0.0, 0.0, 0.0, 0.0, 0.0, 0.0, 0.0, 0.0, 0.0, 0.0, 0.0, 0.0, 0.0, 0.0, 0.0, 0.0, 0.0, 0.0, 0.0, 0.0, 0.0, 0.0, 0.0, 0.0, 0.0, 0.0, 0.0, 0.0, 0.0, 0.0, 0.0, 0.0, 0.0, 0.0, 0.0, 0.0, 0.0, 0.0, 0.0, 0.0, 0.0, 0.0, 0.0, 0.0, 0.0, 0.0, 0.0, 0.0, 0.0, 0.0, 0.0, 0.0, 0.0, 0.0, 0.0, 0.0, 0.0, 0.0, 0.0, 0.0, 0.0, 0.0, 0.0, 0.0, 0.0, 0.0, 0.0, 0.0, 0.0, 0.0, 0.0, 0.0, 0.0, 0.0, 0.0, 0.0, 0.0, 0.0, 0.0, 0.0, 0.0, 0.0, 0.0, 0.0, 0.0, 0.0, 0.0, 0.0, 0.0, 0.0, 0.0, 0.0, 0.0, 0.0, 0.0, 0.0, 0.0, 0.0, 0.0, 0.0, 0.0, 0.0, 0.0, 0.0, 0.0, 0.0, 0.0, 0.0, 0.0, 0.0, 0.0, 0.0, 0.0, 0.0, 0.0, 0.0, 0.0, 0.0, 0.0, 0.0, 0.0, 0.0, 0.0, 0.0, 0.0, 0.0, 0.0, 0.0, 0.0, 0.0, 0.0, 0.0, 0.0, 0.0, 0.0, 0.0, 0.0, 0.0, 0.0, 0.0, 0.0, 0.0, 0.0, 0.0, 0.0, 0.0, 0.0, 0.0, 0.0, 0.0, 0.0, 0.0, 0.0, 0.0, 0.0, 0.0, 0.0, 0.0, 0.0, 0.0, 0.0, 0.0, 0.0, 0.0, 0.0, 0.0, 0.0, 0.0, 0.0, 0.0, 0.0, 0.0, 0.0, 0.0, 0.0, 0.0, 0.0, 0.0, 0.0, 0.0, 0.0, 0.0, 0.0, 0.0, 0.0, 0.0, 0.0, 0.0, 0.0, 0.0, 0.0, 0.0, 0.0, 0.0, 0.0, 0.0, 0.0, 0.0, 0.0, 0.0, 0.0, 0.0, 0.0, 0.0, 0.0, 0.0, 0.0, 0.0, 0.0, 0.0, 0.0, 0.0, 0.0, 0.0, 0.0, 0.0, 0.0, 0.0, 0.0, 0.0, 0.0, 0.0, 0.0, 0.0, 0.0, 0.0, 0.0, 0.0, 0.0, 0.0, 0.0, 0.0, 0.0, 0.0, 0.0, 0.0, 0.0, 0.0, 0.0, 0.0, 0.0, 0.0, 0.0, 0.0, 0.0, 0.0, 0.0, 0.0, 0.0, 0.0, 0.0, 0.0, 0.0, 0.0, 0.0, 0.0, 0.0, 0.0, 0.0, 0.0, 0.0, 0.0, 0.0, 0.0, 0.0, 0.0, 0.0, 0.0, 0.0, 0.0, 0.0, 0.0, 0.0, 0.0, 0.0, 0.0, 0.0, 0.0, 0.0, 0.0, 0.0, 0.0, 0.0, 0.0, 0.0, 0.0, 0.0, 0.0, 0.0, 0.0, 0.0, 0.0, 0.0, 0.0, 0.0, 0.0, 0.0, 0.0, 0.0, 0.0, 0.0, 0.0, 0.0, 0.0, 0.0, 0.0, 0.0, 0.0, 0.0, 0.0, 0.0, 0.0, 0.0, 0.0, 0.0, 0.0, 0.0, 0.0, 0.0, 0.0, 0.0, 0.0, 0.0, 0.0, 0.0, 0.0, 0.0, 0.0, 0.0, 0.0, 0.0, 0.0, 0.0, 0.0, 0.0, 0.0, 0.0, 0.0, 0.0, 0.0, 0.0, 0.0, 0.0, 0.0, 0.0, 0.0, 0.0, 0.0, 0.0, 0.0, 0.0, 0.0, 0.0, 0.0, 0.0, 0.0, 0.0, 0.0, 0.0, 0.0, 0.0, 0.0, 0.0, 0.0, 0.0, 0.0, 0.0, 0.0, 0.0, 0.0, 0.0, 0.0, 0.0, 0.0, 0.0, 0.0, 0.0, 0.0, 0.0, 0.0, 0.0, 0.0, 0.0, 0.0, 0.0, 0.0, 0.0, 0.0, 0.0, 0.0, 0.0, 0.0, 0.0, 0.0, 0.0, 0.0, 0.0, 0.0, 0.0, 0.0, 0.0, 0.0, 0.0, 0.0, 0.0, 0.0, 0.0, 0.0, 0.0, 0.0, 0.0, 0.0, 0.0, 0.0, 0.0, 0.0, 0.0, 0.0, 0.0, 0.0, 0.0, 0.0, 0.0, 0.0, 0.0, 0.0, 0.0, 0.0, 0.0, 0.0, 0.0, 0.0, 0.0, 0.0, 0.0, 0.0, 0.0, 0.0, 0.0, 0.0, 0.0, 0.0, 0.0, 0.0, 0.0, 0.0, 0.0, 0.0, 0.0, 0.0, 0.0, 0.0, 0.0, 0.0, 0.0, 0.0, 0.0, 0.0, 0.0, 0.0, 0.0, 0.0, 0.0, 0.0, 0.0, 0.0, 0.0, 0.0, 0.0, 0.0, 0.0, 0.0, 0.0, 0.0, 0.0, 0.0, 0.0, 0.0, 0.0, 0.0, 0.0, 0.0, 0.0, 0.0, 0.0, 0.0, 0.0, 0.0, 0.0, 0.0, 0.0, 0.0, 0.0, 0.0, 0.0, 0.0, 0.0, 0.0, 0.0, 0.0, 0.0, 0.0, 0.0, 0.0, 0.0, 0.0, 0.0, 0.0, 0.0, 0.0, 0.0, 0.0, 0.0, 0.0, 0.0, 0.0, 0.0, 0.0, 0.0, 0.0, 0.0, 0.0, 0.0, 0.0, 0.0, 0.0, 0.0, 0.0, 0.0, 0.0, 0.0, 0.0, 0.0, 0.0, 0.0, 0.0, 0.0, 0.0, 0.0, 0.0, 0.0, 0.0, 0.0, 0.0, 0.0, 0.0, 0.0, 0.0, 0.0, 0.0, 0.0, 0.0, 0.0, 0.0, 0.0, 0.0, 0.0, 0.0, 0.0, 0.0, 0.0, 0.0, 0.0, 0.0, 0.0, 0.0, 0.0, 0.0, 0.0, 0.0, 0.0, 0.0, 0.0, 0.0, 0.0, 0.0, 0.0, 0.0, 0.0, 0.0, 0.0, 0.0, 0.0, 0.0, 0.0, 0.0, 0.0, 0.0, 0.0, 0.0, 0.0, 0.0, 0.0, 0.0, 0.0, 0.0, 0.0, 0.0, 0.0, 0.0, 0.0, 0.0, 0.0, 0.0, 0.0, 0.0, 0.0, 0.0, 0.0, 0.0, 0.0, 0.0, 0.0, 0.0, 0.0, 0.0, 0.0, 0.0, 0.0, 0.0, 0.0, 0.0, 0.0, 0.0, 0.0, 0.0, 0.0, 0.0, 0.0, 0.0, 0.0, 0.0, 0.0, 0.0, 0.0, 0.0, 0.0, 0.0, 0.0, 0.0, 0.0, 0.0, 0.0, 0.0, 0.0, 0.0, 0.0, 0.0, 0.0, 0.0, 0.0, 0.0, 0.0, 0.0, 0.0, 0.0, 0.0, 0.0, 0.0, 0.0, 0.0, 0.0, 0.0, 0.0, 0.0, 0.0, 0.0, 0.0, 0.0, 0.0, 0.0, 0.0, 0.0, 0.0, 0.0, 0.0, 0.0, 0.0, 0.0, 0.0, 0.0, 0.0, 0.0, 0.0, 0.0, 0.0, 0.0, 0.0, 0.0, 0.0, 0.0, 0.0, 0.0, 0.0, 0.0, 0.0, 0.0, 0.0, 0.0, 0.0, 0.0, 0.0, 0.0, 0.0, 0.0, 0.0, 0.0, 0.0, 0.0, 0.0, 0.0, 0.0, 0.0, 0.0, 0.0, 0.0, 0.0, 0.0, 0.0, 0.0, 0.0, 0.0, 0.0, 0.0, 0.0, 0.0, 0.0, 0.0, 0.0, 0.0, 0.0, 0.0, 0.0, 0.0, 0.0, 0.0, 0.0, 0.0, 0.0, 0.0, 0.0, 0.0, 0.0, 0.0, 0.0, 0.0, 0.0, 0.0, 0.0, 0.0, 0.0, 0.0, 0.0, 0.0, 0.0, 0.0, 0.0, 0.0, 0.0, 0.0, 0.0, 0.0, 0.0, 0.0, 0.0, 0.0, 0.0, 0.0, 0.0, 0.0, 0.0, 0.0, 0.0, 0.0, 0.0, 0.0, 0.0, 0.0, 0.0, 0.0, 0.0, 0.0, 0.0, 0.0, 0.0, 0.0, 0.0, 0.0, 0.0, 0.0, 0.0, 0.0, 0.0, 0.0, 0.0, 0.0, 0.0, 0.0, 0.0, 0.0, 0.0, 0.0, 0.0, 0.0, 0.0, 0.0, 0.0, 0.0, 0.0, 0.0, 0.0, 0.0, 0.0, 0.0, 0.0, 0.0, 0.0, 0.0, 0.0, 0.0, 0.0, 0.0, 0.0, 0.0, 0.0, 0.0, 0.0, 0.0, 0.0, 0.0, 0.0, 0.0, 0.0, 0.0, 0.0, 0.0, 0.0, 0.0, 0.0, 0.0, 0.0, 0.0, 0.0, 0.0, 0.0, 0.0, 0.0, 0.0, 0.0, 0.0, 0.0, 0.0, 0.0, 0.0, 0.0, 0.0, 0.0, 0.0, 0.0, 0.0, 0.0, 0.0, 0.0, 0.0, 0.0, 0.0, 0.0, 0.0, 0.0, 0.0, 0.0, 0.0, 0.0, 0.0, 0.0, 0.0, 0.0, 0.0, 0.0, 0.0, 0.0, 0.0, 0.0, 0.0, 0.0, 0.0, 0.0, 0.0, 0.0, 0.0, 0.0, 0.0, 0.0, 0.0, 0.0, 0.0, 0.0, 0.0, 0.0, 0.0, 0.0, 0.0, 0.0, 0.0, 0.0, 0.0, 0.0, 0.0, 0.0, 0.0, 0.0, 0.0, 0.0, 0.0, 0.0, 0.0, 0.0, 0.0, 0.0, 0.0, 0.0, 0.0, 0.0, 0.0, 0.0, 0.0, 0.0, 0.0, 0.0, 0.0, 0.0, 0.0, 0.0, 0.0, 0.0, 0.0, 0.0, 0.0, 0.0, 0.0, 0.0, 0.0, 0.0, 0.0, 0.0, 0.0, 0.0, 0.0, 0.0, 0.0, 0.0, 0.0, 0.0, 0.0, 0.0, 0.0, 0.0, 0.0, 0.0, 0.0, 0.0, 0.0, 0.0, 0.0, 0.0, 0.0, 0.0, 0.0, 0.0, 0.0, 0.0, 0.0, 0.0, 0.0, 0.0, 0.0, 0.0, 0.0, 0.0, 0.0, 0.0, 0.0, 0.0, 0.0, 0.0, 0.0, 0.0, 0.0, 0.0, 0.0, 0.0, 0.0, 0.0, 0.0, 0.0, 0.0, 0.0, 0.0, 0.0, 0.0, 0.0, 0.0, 0.0, 0.0, 0.0, 0.0, 0.0, 0.0, 0.0, 0.0, 0.0, 0.0, 0.0, 0.0, 0.0, 0.0, 0.0, 0.0, 0.0, 0.0, 0.0, 0.0, 0.0, 0.0, 0.0, 0.0, 0.0, 0.0, 0.0, 0.0, 0.0, 0.0, 0.0, 0.0, 0.0, 0.0, 0.0, 0.0, 0.0, 0.0, 0.0, 0.0, 0.0, 0.0, 0.0, 0.0, 0.0, 0.0, 0.0, 0.0, 0.0, 0.0, 0.0, 0.0, 0.0, 0.0, 0.0, 0.0, 0.0, 0.0, 0.0, 0.0, 0.0, 0.0, 0.0, 0.0, 0.0, 0.0, 0.0, 0.0, 0.0, 0.0, 0.0, 0.0, 0.0, 0.0, 0.0, 0.0, 0.0, 0.0, 0.0, 0.0, 0.0, 0.0, 0.0, 0.0, 0.0, 0.0, 0.0, 0.0, 0.0, 0.0, 0.0, 0.0, 0.0, 0.0, 0.0, 0.0, 0.0, 0.0, 0.0, 0.0, 0.0, 0.0, 0.0, 0.0, 0.0, 0.0, 0.0, 0.0, 0.0, 0.0, 0.0, 0.0, 0.0, 0.0, 0.0, 0.0, 0.0, 0.0, 0.0, 0.0, 0.0, 0.0, 0.0, 0.0, 0.0, 0.0, 0.0, 0.0, 0.0, 0.0, 0.0, 0.0, 0.0, 0.0, 0.0, 0.0, 0.0, 0.0, 0.0, 0.0, 0.0, 0.0, 0.0, 0.0, 0.0, 0.0, 0.0, 0.0, 0.0, 0.0, 0.0, 0.0, 0.0, 0.0, 0.0, 0.0, 0.0, 0.0, 0.0, 0.0, 0.0, 0.0, 0.0, 0.0, 0.0, 0.0, 0.0, 0.0, 0.0, 0.0, 0.0, 0.0, 0.0, 0.0, 0.0, 0.0, 0.0, 0.0, 0.0, 0.0, 0.0, 0.0, 0.0, 0.0, 0.0, 0.0, 0.0, 0.0, 0.0, 0.0, 0.0, 0.0, 0.0, 0.0, 0.0, 0.0, 0.0, 0.0, 0.0, 0.0, 0.0, 0.0, 0.0, 0.0, 0.0, 0.0, 0.0, 0.0, 0.0, 0.0, 0.0, 0.0, 0.0, 0.0, 0.0, 0.0, 0.0, 0.0, 0.0, 0.0, 0.0, 0.0, 0.0, 0.0, 0.0, 0.0, 0.0, 0.0, 0.0, 0.0, 0.0, 0.0, 0.0, 0.0, 0.0, 0.0, 0.0, 0.0, 0.0, 0.0, 0.0, 0.0, 0.0, 0.0, 0.0, 0.0, 0.0, 0.0, 0.0, 0.0, 0.0, 0.0, 0.0, 0.0, 0.0, 0.0, 0.0, 0.0, 0.0, 0.0, 0.0, 0.0, 0.0, 0.0, 0.0, 0.0, 0.0, 0.0, 0.0, 0.0, 0.0, 0.0, 0.0, 0.0, 0.0, 0.0, 0.0, 0.0, 0.0, 0.0, 0.0, 0.0, 0.0, 0.0, 0.0, 0.0, 0.0, 0.0, 0.0, 0.0, 0.0, 0.0, 0.0, 0.0, 0.0, 0.0, 0.0, 0.0, 0.0, 0.0, 0.0, 0.0, 0.0, 0.0, 0.0, 0.0, 0.0, 0.0, 0.0, 0.0, 0.0, 0.0, 0.0, 0.0, 0.0, 0.0, 0.0, 0.0, 0.0, 0.0, 0.0, 0.0, 0.0, 0.0, 0.0, 0.0, 0.0, 0.0, 0.0, 0.0, 0.0, 0.0, 0.0, 0.0, 0.0, 0.0, 0.0, 0.0, 0.0, 0.0, 0.0, 0.0, 0.0, 0.0, 0.0, 0.0, 0.0, 0.0, 0.0, 0.0, 0.0, 0.0, 0.0, 0.0, 0.0, 0.0, 0.0, 0.0, 0.0, 0.0, 0.0, 0.0, 0.0, 0.0, 0.0, 0.0, 0.0, 0.0, 0.0, 0.0, 0.0, 0.0, 0.0, 0.0, 0.0, 0.0, 0.0, 0.0, 0.0, 0.0, 0.0, 0.0, 0.0, 0.0, 0.0, 0.0, 0.0, 0.0, 0.0, 0.0, 0.0, 0.0, 0.0, 0.0, 0.0, 0.0, 0.0, 0.0, 0.0, 0.0, 0.0, 0.0, 0.0, 0.0, 0.0, 0.0, 0.0, 0.0, 0.0, 0.0, 0.0, 0.0, 0.0, 0.0, 0.0, 0.0, 0.0, 0.0, 0.0, 0.0, 0.0, 0.0, 0.0, 0.0, 0.0, 0.0, 0.0, 0.0, 0.0, 0.0, 0.0, 0.0, 0.0, 0.0, 0.0, 0.0, 0.0, 0.0, 0.0, 0.0, 0.0, 0.0, 0.0, 0.0, 0.0, 0.0, 0.0, 0.0, 0.0, 0.0, 0.0, 0.0, 0.0, 0.0, 0.0, 0.0, 0.0, 0.0, 0.0, 0.0, 0.0, 0.0, 0.0, 0.0, 0.0, 0.0, 0.0, 0.0, 0.0, 0.0, 0.0, 0.0, 0.0, 0.0, 0.0, 0.0, 0.0, 0.0, 0.0, 0.0, 0.0, 0.0, 0.0, 0.0, 0.0, 0.0, 0.0, 0.0, 0.0, 0.0, 0.0, 0.0, 0.0, 0.0, 0.0, 0.0, 0.0, 0.0, 0.0, 0.0, 0.0, 0.0, 0.0, 0.0, 0.0, 0.0, 0.0, 0.0, 0.0, 0.0, 0.0, 0.0, 0.0, 0.0, 0.0, 0.0, 0.0, 0.0, 0.0, 0.0, 0.0, 0.0, 0.0, 0.0, 0.0, 0.0, 0.0, 0.0, 0.0, 0.0, 0.0, 0.0, 0.0, 0.0, 0.0, 0.0, 0.0, 0.0, 0.0, 0.0, 0.0, 0.0, 0.0, 0.0, 0.0, 0.0, 0.0, 0.0, 0.0, 0.0, 0.0, 0.0, 0.0, 0.0, 0.0, 0.0, 0.0, 0.0, 0.0, 0.0, 0.0, 0.0, 0.0, 0.0, 0.0, 0.0, 0.0, 0.0, 0.0, 0.0, 0.0, 0.0, 0.0, 0.0, 0.0, 0.0, 0.0, 0.0, 0.0, 0.0, 0.0, 0.0, 0.0, 0.0, 0.0, 0.0, 0.0, 0.0, 0.0, 0.0, 0.0, 0.0, 0.0, 0.0, 0.0, 0.0, 0.0, 0.0, 0.0, 0.0, 0.0, 0.0, 0.0, 0.0, 0.0, 0.0, 0.0, 0.0, 0.0, 0.0, 0.0, 0.0, 0.0, 0.0, 0.0, 0.0, 0.0, 0.0, 0.0, 0.0, 0.0, 0.0, 0.0, 0.0, 0.0, 0.0, 0.0, 0.0, 0.0, 0.0, 0.0, 0.0, 0.0, 0.0, 0.0, 0.0, 0.0, 0.0, 0.0, 0.0, 0.0, 0.0, 0.0, 0.0, 0.0, 0.0, 0.0, 0.0, 0.0, 0.0, 0.0, 0.0, 0.0, 0.0, 0.0, 0.0, 0.0, 0.0, 0.0, 0.0, 0.0, 0.0, 0.0, 0.0, 0.0, 0.0, 0.0, 0.0, 0.0, 0.0, 0.0, 0.0, 0.0, 0.0, 0.0, 0.0, 0.0, 0.0, 0.0, 0.0, 0.0, 0.0, 0.0, 0.0, 0.0, 0.0, 0.0, 0.0, 0.0, 0.0])
me_circle.update()

# ---- objects
ob_light = bpy.data.objects.new('Light', light_light)
ob_camera = bpy.data.objects.new('Camera', cam_camera)
ob_empty = bpy.data.objects.new('Empty', None)
ob_empty_004 = bpy.data.objects.new('Empty.004', None)
ob_empty_005 = bpy.data.objects.new('Empty.005', None)
ob_empty_006 = bpy.data.objects.new('Empty.006', None)
ob_empty_007 = bpy.data.objects.new('Empty.007', None)
ob_circle = bpy.data.objects.new('Circle', me_circle)

# ---- transforms, parenting, visibility, modifiers, constraints
ob_light.location = (4.076, 1.005, 5.904)
ob_light.rotation_euler = (0.6503, 0.05522, 1.866)
ob_light.lock_rotations_4d = False
ob_light.empty_display_type = 'ARROWS'
ob_light.color = (0.0, 0.0, 0.0, 0.0)
ob_light.lineart.crease_threshold = 0.0
ob_camera.location = (7.359, -6.926, 4.958)
ob_camera.rotation_euler = (1.109, 0.0, 0.8149)
ob_camera.lock_rotations_4d = False
ob_camera.empty_display_type = 'ARROWS'
ob_camera.color = (0.0, 0.0, 0.0, 0.0)
ob_camera.display_type = 'WIRE'
ob_camera.lineart.crease_threshold = 0.0
ob_empty.location = (-3.252, 1.263e-07, -0.94)
ob_empty.rotation_euler = (1.571, -0.0, -0.0)
ob_empty.scale = (2.0, 2.0, 1.0)
ob_empty.empty_display_type = 'IMAGE'
ob_empty.empty_display_size = 5.0
ob_empty.empty_image_depth = 'BACK'
ob_empty.show_empty_image_perspective = False
ob_empty.use_empty_image_alpha = True
ob_empty.empty_image_side = 'FRONT'
ob_empty.color = (1.0, 1.0, 1.0, 0.5)
ob_empty_004.location = (-3.239, 1.256e-07, -0.935)
ob_empty_004.rotation_euler = (1.571, -0.0, -0.0)
ob_empty_004.scale = (2.0, 2.0, 1.0)
ob_empty_004.empty_display_type = 'IMAGE'
ob_empty_004.empty_display_size = 5.0
ob_empty_004.empty_image_depth = 'BACK'
ob_empty_004.show_empty_image_perspective = False
ob_empty_004.empty_image_side = 'FRONT'
ob_empty_005.location = (-2.059e-16, 4.641, -0.9273)
ob_empty_005.rotation_euler = (1.571, -0.0, 1.571)
ob_empty_005.scale = (2.0, 2.0, 1.0)
ob_empty_005.empty_display_type = 'IMAGE'
ob_empty_005.empty_display_size = 5.0
ob_empty_005.empty_image_depth = 'BACK'
ob_empty_005.show_empty_image_perspective = False
ob_empty_005.empty_image_side = 'FRONT'
ob_empty_006.location = (3.245, 3.101e-07, 2.308)
ob_empty_006.rotation_euler = (1.571, 0.0, 3.142)
ob_empty_006.scale = (2.0, 2.0, 1.0)
ob_empty_006.empty_display_type = 'IMAGE'
ob_empty_006.empty_display_size = 5.0
ob_empty_006.empty_image_depth = 'BACK'
ob_empty_006.show_empty_image_perspective = False
ob_empty_006.empty_image_side = 'FRONT'
ob_empty_007.location = (-1.376, 4.624, 0.0)
ob_empty_007.rotation_euler = (0.0, -0.0, 1.571)
ob_empty_007.scale = (2.0, 2.0, 1.0)
ob_empty_007.empty_display_type = 'IMAGE'
ob_empty_007.empty_display_size = 5.0
ob_empty_007.empty_image_depth = 'BACK'
ob_empty_007.show_empty_image_perspective = False
ob_empty_007.empty_image_side = 'FRONT'
ob_circle.location = (0.0, 0.0, 0.0)
_m = ob_circle.modifiers.new('Mirror', 'MIRROR')
_m.use_clip = True
_m = ob_circle.modifiers.new('Subdivision', 'SUBSURF')
_m.levels = 2

# ---- collection membership
col_collection.objects.link(ob_light)
col_collection.objects.link(ob_camera)
col_collection.objects.link(ob_empty)
col_collection.objects.link(ob_empty_004)
col_collection.objects.link(ob_empty_005)
col_collection.objects.link(ob_empty_006)
col_collection.objects.link(ob_empty_007)
col_collection_2.objects.link(ob_circle)

# ---- scene / render settings (as saved in the file)
scene.camera = ob_camera
scene.frame_start = 1; scene.frame_end = 250; scene.frame_set(21)
scene.render.engine = 'BLENDER_EEVEE_NEXT'
scene.cycles.sampling_pattern = 'TABULATED_SOBOL'
bpy.context.view_layer.update()
